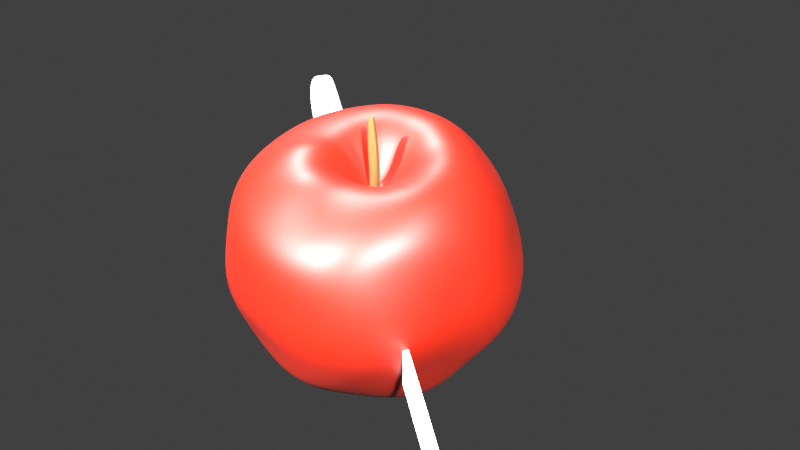 # Source: apple-scene.blend  (saved by Blender 2.81.16; exported with 4.5.12 LTS)
import bpy
from mathutils import Matrix  # noqa: F401  (used for matrix-valued properties, if any)

bpy.ops.wm.read_factory_settings(use_empty=True)
scene = bpy.context.scene
scene.name = 'Scene'

# ---- collections
col_collection = bpy.data.collections.new('Collection'); scene.collection.children.link(col_collection)

# ---- materials (node trees are filled in below, after node groups)
mat_apple_stock = bpy.data.materials.new('Apple-stock')
mat_stem_stock = bpy.data.materials.new('Stem-stock')

# ---- material node trees
mat_apple_stock.use_nodes = True; mat_apple_stock.node_tree.nodes.clear()
_N = mat_apple_stock.node_tree.nodes; _L = mat_apple_stock.node_tree.links
n0 = _N.new('ShaderNodeOutputMaterial'); n0.name = 'Material Output'; n0.location = (300, 300)
n1 = _N.new('ShaderNodeBsdfPrincipled'); n1.name = 'Principled BSDF'; n1.location = (10, 300)
n1.distribution = 'GGX'
n1.subsurface_method = 'BURLEY'
n1.inputs[0].default_value = (0.3032, 0.007625, 0.0001132, 1.0)
n1.inputs[3].default_value = 1.45
n1.inputs[13].default_value = 0.7222
n1.inputs[27].default_value = (0.0, 0.0, 0.0, 1.0)
n1.inputs[28].default_value = 1.0
_L.new(n1.outputs[0], n0.inputs[0])
n0.is_active_output = True
mat_stem_stock.use_nodes = True; mat_stem_stock.node_tree.nodes.clear()
_N = mat_stem_stock.node_tree.nodes; _L = mat_stem_stock.node_tree.links
n0 = _N.new('ShaderNodeOutputMaterial'); n0.name = 'Material Output'; n0.location = (300, 300)
n1 = _N.new('ShaderNodeBsdfPrincipled'); n1.name = 'Principled BSDF'; n1.location = (10, 300)
n1.distribution = 'GGX'
n1.subsurface_method = 'BURLEY'
n1.inputs[0].default_value = (0.1376, 0.07336, 0.0149, 1.0)
n1.inputs[2].default_value = 0.8131
n1.inputs[3].default_value = 1.45
n1.inputs[27].default_value = (0.0, 0.0, 0.0, 1.0)
n1.inputs[28].default_value = 1.0
_L.new(n1.outputs[0], n0.inputs[0])
n0.is_active_output = True

# ---- world
world_world = bpy.data.worlds.new('World'); scene.world = world_world
world_world.use_nodes = True; world_world.node_tree.nodes.clear()
_N = world_world.node_tree.nodes; _L = world_world.node_tree.links
n0 = _N.new('ShaderNodeOutputWorld'); n0.name = 'World Output'; n0.location = (300, 300)
n1 = _N.new('ShaderNodeBackground'); n1.name = 'Background'; n1.location = (10, 300)
n1.inputs[0].default_value = (0.05088, 0.05088, 0.05088, 1.0)
_L.new(n1.outputs[0], n0.inputs[0])
n0.is_active_output = True
world_world.color = (0.05088, 0.05088, 0.05088)
world_world.use_sun_shadow = False
world_world.sun_shadow_jitter_overblur = 0.0

# ---- cameras
cam_camera = bpy.data.cameras.new('Camera')
cam_camera.clip_end = 100.0
cam_camera.ortho_scale = 7.314

# ---- lights
light_trilamp_back = bpy.data.lights.new('TriLamp-Back', 'AREA')
light_trilamp_back.transmission_factor = 0.0
light_trilamp_back.energy = 785.4
light_trilamp_back.shadow_soft_size = 0.25
light_trilamp_back.shadow_maximum_resolution = 0.006
light_trilamp_back.use_absolute_resolution = True
light_trilamp_fill = bpy.data.lights.new('TriLamp-Fill', 'AREA')
light_trilamp_fill.transmission_factor = 0.0
light_trilamp_fill.energy = 1963.0
light_trilamp_fill.shadow_soft_size = 0.25
light_trilamp_fill.shadow_maximum_resolution = 0.006
light_trilamp_fill.use_absolute_resolution = True
light_trilamp_key = bpy.data.lights.new('TriLamp-Key', 'AREA')
light_trilamp_key.transmission_factor = 0.0
light_trilamp_key.energy = 1963.0
light_trilamp_key.shadow_soft_size = 0.25
light_trilamp_key.shadow_maximum_resolution = 0.006
light_trilamp_key.use_absolute_resolution = True

# ---- meshes
me_sphere_001 = bpy.data.meshes.new('Sphere.001')
me_sphere_001.from_pydata([(2.251e-08, 0.268, 0.2591), (3.321e-08, 0.3217, 0.1946), (2.582e-08, 0.3629, 0.1008), (0.001371, 0.3871, 0.0004481), (3.136e-08, 0.3453, -0.1019), (0.000134, 0.2994, -0.1958), (1.993e-08, 0.2444, -0.2745), (2.337e-08, 0.1663, -0.3045), (4.367e-10, 0.0537, -0.3048), (0.04032, 0.09682, 0.3005), (0.07764, 0.1874, 0.3392), (0.1082, 0.2613, 0.2663), (0.1273, 0.3028, 0.1969), (0.1315, 0.3132, 0.09902), (0.1514, 0.358, -0.0009842), (0.1416, 0.3421, -0.1034), (0.1191, 0.2823, -0.1963), (0.1003, 0.2427, -0.2824), (0.06553, 0.1572, -0.3278), (0.01991, 0.04692, -0.3076), (0.07392, 0.07395, 0.3018), (0.1421, 0.1421, 0.3306), (0.2, 0.2, 0.2663), (0.2323, 0.2306, 0.1966), (0.2654, 0.2606, 0.1002), (0.272, 0.2661, -0.003234), (0.2611, 0.2613, -0.1034), (0.2206, 0.2027, -0.1962), (0.1747, 0.1752, -0.2767), (0.1207, 0.1207, -0.3464), (0.03907, 0.03717, -0.3176), (0.09678, 0.04032, 0.3007), (0.1854, 0.0768, 0.3296), (0.2613, 0.1082, 0.2663), (0.2947, 0.1212, 0.1955), (0.3085, 0.1253, 0.09918), (0.3256, 0.1374, 0.0003466), (0.2873, 0.1243, -0.09882), (0.2577, 0.109, -0.1912), (0.2383, 0.09441, -0.2805), (0.1591, 0.06594, -0.3361), (0.05341, 0.02122, -0.3303), (0.1043, 0.0001181, 0.3029), (0.192, 5.46e-05, 0.3132), (0.2828, 1.162e-07, 0.2663), (0.3179, -0.00242, 0.1952), (0.3652, -0.0007672, 0.1021), (0.3856, 0.0003136, 0.001004), (0.3308, 0.001467, -0.09958), (0.2946, 0.00174, -0.1942), (0.2371, 0.001616, -0.2726), (0.1691, 0.0001196, -0.3316), (0.06407, -6.655e-05, -0.3395), (0.08637, -0.03499, 0.307), (0.1711, -0.06858, 0.3021), (0.2613, -0.1082, 0.2663), (0.32, -0.1326, 0.2), (0.357, -0.1479, 0.1035), (0.3614, -0.1482, 0.0004402), (0.3219, -0.1327, -0.1017), (0.2635, -0.1261, -0.1915), (0.2102, -0.08407, -0.2655), (0.157, -0.06422, -0.3288), (0.06404, -0.02662, -0.3444), (0.06493, -0.06443, 0.3021), (0.1217, -0.1235, 0.2976), (0.188, -0.1876, 0.2576), (0.2449, -0.2449, 0.2), (0.2566, -0.2566, 0.1019), (0.2681, -0.2631, 0.004042), (0.2439, -0.2436, -0.1016), (0.2218, -0.2214, -0.2003), (0.1641, -0.1614, -0.273), (0.117, -0.1163, -0.3204), (0.04174, -0.04248, -0.3151), (0.03784, -0.09264, 0.3091), (0.07412, -0.176, 0.3148), (0.1039, -0.2513, 0.2609), (0.1326, -0.32, 0.2), (0.1368, -0.3358, 0.1016), (0.1394, -0.3424, 0.0006897), (0.1226, -0.2998, -0.1005), (0.1323, -0.2889, -0.194), (0.09068, -0.2183, -0.2722), (0.06226, -0.1522, -0.3259), (0.02464, -0.05775, -0.3068), (-2.141e-08, -0.1044, 0.3025), (-4.395e-08, -0.1865, 0.3103), (-9.686e-08, -0.2828, 0.2663), (-1.043e-07, -0.3464, 0.2), (-1.108e-07, -0.3611, 0.1016), (0.01205, -0.3887, 0.002937), (-1.422e-07, -0.3698, -0.1034), (0.0001339, -0.3058, -0.1961), (-4.882e-08, -0.2437, -0.2465), (-4.103e-08, -0.1707, -0.3197), (-1.187e-08, -0.06974, -0.3106), (-0.03784, -0.09264, 0.3173), (-0.07412, -0.176, 0.32), (-0.1039, -0.2513, 0.2609), (-0.1326, -0.32, 0.2), (-0.1368, -0.3358, 0.1016), (-0.1394, -0.3424, 0.0006897), (-0.1226, -0.2998, -0.1005), (-0.1257, -0.3034, -0.2002), (-0.09068, -0.2183, -0.2722), (-0.06226, -0.1522, -0.3259), (-0.02464, -0.05775, -0.3068), (-0.06493, -0.06443, 0.3021), (-0.1217, -0.1235, 0.2976), (-0.188, -0.1876, 0.2576), (-0.2449, -0.2449, 0.2), (-0.2566, -0.2566, 0.1019), (-0.2701, -0.2701, -0.0002657), (-0.2439, -0.2436, -0.1016), (-0.2215, -0.2214, -0.2003), (-0.1641, -0.1614, -0.273), (-0.117, -0.1163, -0.3204), (-0.04174, -0.04248, -0.3151), (-0.08637, -0.03499, 0.307), (-0.1711, -0.06858, 0.3021), (-0.2613, -0.1082, 0.2663), (-0.32, -0.1326, 0.2), (-0.357, -0.1479, 0.1035), (-0.3614, -0.1482, 0.0004402), (-0.3219, -0.1327, -0.1017), (-0.2815, -0.1261, -0.1845), (-0.2102, -0.08407, -0.2655), (-0.157, -0.06422, -0.3288), (-0.06404, -0.02662, -0.3444), (-0.1043, 0.0001182, 0.3029), (-0.192, 5.469e-05, 0.3132), (-0.2828, 2.801e-07, 0.2663), (-0.3179, -0.00242, 0.1952), (-0.3652, -0.000767, 0.1021), (-0.3856, 0.0003138, 0.001004), (-0.3308, 0.001468, -0.09958), (-0.2943, 0.00174, -0.1942), (-0.2371, 0.001616, -0.2726), (-0.1691, 0.0001197, -0.3316), (-0.06407, -6.652e-05, -0.3395), (-0.09678, 0.04032, 0.3007), (-0.1854, 0.0768, 0.3296), (-0.2613, 0.1082, 0.2663), (-0.2947, 0.1212, 0.1955), (-0.3111, 0.1293, 0.09825), (-0.3256, 0.1374, 0.0003466), (-0.2873, 0.1243, -0.09882), (-0.2575, 0.109, -0.1912), (-0.2424, 0.1009, -0.2824), (-0.1591, 0.06594, -0.3361), (-0.05341, 0.02122, -0.3303), (-0.07392, 0.07395, 0.3018), (-0.1421, 0.1421, 0.3306), (-0.2, 0.2, 0.2663), (-0.2323, 0.2306, 0.1966), (-0.2585, 0.2656, 0.1), (-0.2672, 0.2764, -0.0003352), (-0.2611, 0.2613, -0.1034), (-0.2334, 0.2335, -0.2002), (-0.1747, 0.1752, -0.2767), (-0.1207, 0.1207, -0.3464), (-0.03907, 0.03717, -0.3176), (-0.04032, 0.09682, 0.3005), (-0.07764, 0.1874, 0.3392), (-0.1082, 0.2613, 0.2663), (-0.1273, 0.3028, 0.1969), (-0.1315, 0.3201, 0.0977), (-0.1515, 0.358, -0.0009842), (-0.1416, 0.3421, -0.1034), (-0.1189, 0.2823, -0.1963), (-0.1003, 0.2427, -0.2824), (-0.06553, 0.1572, -0.3278), (-0.01991, 0.04692, -0.3076), (1.058e-08, 0.002835, 0.1756), (5.84e-08, 0.1047, 0.3011), (8.94e-08, 0.2, 0.3266), (0.0, 1.558e-07, -0.2859), (1.376e-08, 0.07937, -0.3188), (0.02874, 0.06945, -0.3234), (0.05408, 0.05282, -0.3383), (0.07234, 0.02885, -0.3444), (0.07795, -0.0005966, -0.3437), (0.07311, -0.03028, -0.3425), (0.05406, -0.05415, -0.3343), (0.02959, -0.0724, -0.3202), (-1.422e-08, -0.07946, -0.3198), (-0.02959, -0.0724, -0.3202), (-0.05406, -0.05415, -0.3343), (-0.07311, -0.03028, -0.3425), (-0.07795, -0.0005965, -0.3437), (-0.07234, 0.02885, -0.3444), (-0.05408, 0.05282, -0.3383), (-0.02874, 0.06945, -0.3234), (1.207e-08, 0.125, -0.3256), (0.04775, 0.1154, -0.3402), (0.08758, 0.08722, -0.3506), (0.1154, 0.04759, -0.3501), (0.1241, -0.0003839, -0.3475), (0.1129, -0.04618, -0.3379), (0.08483, -0.08466, -0.3347), (0.04573, -0.1121, -0.3265), (-2.535e-08, -0.1237, -0.3207), (-0.04573, -0.1121, -0.3265), (-0.08483, -0.08466, -0.3347), (-0.1129, -0.04618, -0.3379), (-0.1241, -0.0003838, -0.3475), (-0.1154, 0.04759, -0.3501), (-0.08758, 0.08722, -0.3506), (-0.04775, 0.1154, -0.3402), (0.004844, 0.01477, 0.189), (-0.03182, 0.01288, 0.3899), (0.007283, 0.01453, 0.189), (-0.03088, 0.01187, 0.3919), (0.009627, 0.01382, 0.189), (-0.03018, 0.01046, 0.3936), (0.01179, 0.01266, 0.189), (-0.02922, 0.009297, 0.3944), (0.01368, 0.01111, 0.189), (-0.02792, 0.00853, 0.3946), (0.01523, 0.009212, 0.189), (-0.02676, 0.007737, 0.3947), (0.01638, 0.007051, 0.189), (-0.02647, 0.006145, 0.395), (0.0171, 0.004706, 0.189), (-0.02696, 0.003962, 0.3946), (0.01734, 0.002268, 0.189), (-0.02789, 0.001732, 0.3937), (0.0171, -0.0001709, 0.189), (-0.02905, -0.000364, 0.3928), (0.01638, -0.002516, 0.189), (-0.03038, -0.002219, 0.3923), (0.01523, -0.004677, 0.189), (-0.03192, -0.003458, 0.392), (0.01368, -0.006571, 0.189), (-0.03363, -0.003986, 0.3915), (0.01179, -0.008126, 0.189), (-0.03539, -0.003948, 0.3903), (0.009627, -0.009281, 0.189), (-0.03693, -0.003939, 0.3889), (0.007283, -0.009992, 0.189), (-0.03824, -0.003806, 0.3877), (0.004844, -0.01023, 0.189), (-0.03939, -0.003223, 0.3863), (0.002405, -0.009992, 0.189), (-0.04033, -0.002211, 0.3844), (5.891e-05, -0.009281, 0.189), (-0.04103, -0.0008098, 0.3825), (-0.002104, -0.008126, 0.189), (-0.04145, 0.000927, 0.381), (-0.004001, -0.006571, 0.189), (-0.04149, 0.002625, 0.3804), (-0.005557, -0.004677, 0.189), (-0.04109, 0.004096, 0.3801), (-0.006712, -0.002516, 0.189), (-0.04038, 0.005621, 0.3796), (-0.007424, -0.0001709, 0.189), (-0.03957, 0.007656, 0.3791), (-0.007664, 0.002268, 0.189), (-0.03873, 0.009834, 0.3792), (-0.007424, 0.004706, 0.189), (-0.03798, 0.01157, 0.3799), (-0.006712, 0.007051, 0.189), (-0.03791, 0.01212, 0.3813), (-0.005557, 0.009212, 0.189), (-0.03795, 0.01211, 0.3831), (-0.004001, 0.01111, 0.189), (-0.0372, 0.0125, 0.3849), (-0.002104, 0.01266, 0.189), (-0.03571, 0.01327, 0.3861), (5.893e-05, 0.01382, 0.189), (-0.03429, 0.01359, 0.3869), (0.002405, 0.01453, 0.189), (-0.03297, 0.01346, 0.3879), (0.009864, 0.01479, 0.2277), (0.009173, 0.01476, 0.2784), (-0.009756, 0.01564, 0.3272), (-0.006814, 0.01535, 0.3273), (0.01161, 0.01452, 0.2784), (0.0123, 0.01455, 0.2277), (-0.003854, 0.01459, 0.3273), (0.01395, 0.0138, 0.2784), (0.01465, 0.01384, 0.2277), (-0.001009, 0.01339, 0.3274), (0.01611, 0.01265, 0.2784), (0.01681, 0.01268, 0.2277), (0.001529, 0.01179, 0.3275), (0.01801, 0.01109, 0.2784), (0.0187, 0.01113, 0.2277), (0.003538, 0.009868, 0.3275), (0.01956, 0.009201, 0.2784), (0.02026, 0.009234, 0.2277), (0.004875, 0.007685, 0.3276), (0.02071, 0.00704, 0.2784), (0.02141, 0.007073, 0.2277), (0.005409, 0.005326, 0.3276), (0.02142, 0.004695, 0.2784), (0.02212, 0.004728, 0.2277), (0.00561, 0.002884, 0.3276), (0.02166, 0.002256, 0.2784), (0.02236, 0.002289, 0.2277), (0.005547, 0.0004469, 0.3276), (0.02142, -0.0001826, 0.2784), (0.02212, -0.0001494, 0.2277), (0.004669, -0.001887, 0.3276), (0.02071, -0.002527, 0.2784), (0.02141, -0.002494, 0.2277), (0.003073, -0.004027, 0.3275), (0.01956, -0.004689, 0.2784), (0.02026, -0.004655, 0.2277), (0.0009208, -0.005894, 0.3275), (0.01801, -0.006583, 0.2784), (0.0187, -0.00655, 0.2277), (-0.001664, -0.007411, 0.3274), (0.01611, -0.008137, 0.2784), (0.01681, -0.008104, 0.2277), (-0.004466, -0.008523, 0.3274), (0.01395, -0.009292, 0.2784), (0.01465, -0.009259, 0.2277), (-0.007321, -0.009187, 0.3273), (0.01161, -0.01, 0.2784), (0.0123, -0.009971, 0.2277), (-0.01012, -0.009374, 0.3272), (0.009173, -0.01024, 0.2784), (0.009864, -0.01021, 0.2277), (-0.0127, -0.00908, 0.3271), (0.006734, -0.01, 0.2784), (0.007425, -0.009971, 0.2277), (-0.01501, -0.008317, 0.3271), (0.004389, -0.009292, 0.2784), (0.00508, -0.009259, 0.2277), (-0.0171, -0.007114, 0.327), (0.002226, -0.008137, 0.2784), (0.002919, -0.008104, 0.2277), (-0.01889, -0.005519, 0.327), (0.0003301, -0.006583, 0.2784), (0.001025, -0.00655, 0.2277), (-0.02031, -0.003594, 0.3269), (-0.001227, -0.004689, 0.2784), (-0.0005294, -0.004655, 0.2277), (-0.02132, -0.001412, 0.3269), (-0.002385, -0.002527, 0.2784), (-0.001685, -0.002494, 0.2277), (-0.02192, 0.0009432, 0.3269), (-0.003098, -0.0001825, 0.2784), (-0.002396, -0.0001494, 0.2277), (-0.02211, 0.003387, 0.3269), (-0.003338, 0.002256, 0.2784), (-0.002636, 0.002289, 0.2277), (-0.0219, 0.005825, 0.3269), (-0.003098, 0.004695, 0.2784), (-0.002396, 0.004728, 0.2277), (-0.02129, 0.008162, 0.3269), (-0.002385, 0.00704, 0.2784), (-0.001685, 0.007073, 0.2277), (-0.02027, 0.01031, 0.3269), (-0.001227, 0.009201, 0.2784), (-0.0005294, 0.009234, 0.2277), (-0.01882, 0.01217, 0.327), (0.0003301, 0.01109, 0.2784), (0.001025, 0.01113, 0.2277), (-0.01702, 0.01369, 0.327), (0.002226, 0.01265, 0.2784), (0.002919, 0.01268, 0.2277), (-0.01492, 0.0148, 0.3271), (0.004389, 0.0138, 0.2784), (0.00508, 0.01384, 0.2277), (-0.01249, 0.01546, 0.3271), (0.006734, 0.01452, 0.2784), (0.007425, 0.01455, 0.2277), (-0.03326, 0.005954, 0.3865)], [(292, 301)], [(4, 3, 14, 15), (1, 0, 11, 12), (194, 7, 18, 195), (175, 174, 9), (5, 4, 15, 16), (2, 1, 12, 13), (177, 8, 19), (176, 175, 9, 10), (6, 5, 16, 17), (3, 2, 13, 14), (0, 176, 10, 11), (7, 6, 17, 18), (13, 12, 23, 24), (177, 19, 30), (10, 9, 20, 21), (17, 16, 27, 28), (14, 13, 24, 25), (11, 10, 21, 22), (18, 17, 28, 29), (15, 14, 25, 26), (12, 11, 22, 23), (195, 18, 29, 196), (9, 174, 20), (16, 15, 26, 27), (23, 22, 33, 34), (196, 29, 40, 197), (20, 174, 31), (27, 26, 37, 38), (24, 23, 34, 35), (177, 30, 41), (21, 20, 31, 32), (28, 27, 38, 39), (25, 24, 35, 36), (22, 21, 32, 33), (29, 28, 39, 40), (26, 25, 36, 37), (36, 35, 46, 47), (33, 32, 43, 44), (40, 39, 50, 51), (37, 36, 47, 48), (34, 33, 44, 45), (197, 40, 51, 198), (31, 174, 42), (38, 37, 48, 49), (35, 34, 45, 46), (177, 41, 52), (32, 31, 42, 43), (39, 38, 49, 50), (46, 45, 56, 57), (177, 52, 63), (43, 42, 53, 54), (50, 49, 60, 61), (47, 46, 57, 58), (44, 43, 54, 55), (51, 50, 61, 62), (48, 47, 58, 59), (45, 44, 55, 56), (198, 51, 62, 199), (42, 174, 53), (49, 48, 59, 60), (59, 58, 69, 70), (56, 55, 66, 67), (199, 62, 73, 200), (53, 174, 64), (60, 59, 70, 71), (57, 56, 67, 68), (177, 63, 74), (54, 53, 64, 65), (61, 60, 71, 72), (58, 57, 68, 69), (55, 54, 65, 66), (62, 61, 72, 73), (69, 68, 79, 80), (66, 65, 76, 77), (73, 72, 83, 84), (70, 69, 80, 81), (67, 66, 77, 78), (200, 73, 84, 201), (64, 174, 75), (71, 70, 81, 82), (68, 67, 78, 79), (177, 74, 85), (65, 64, 75, 76), (72, 71, 82, 83), (82, 81, 92, 93), (79, 78, 89, 90), (177, 85, 96), (76, 75, 86, 87), (83, 82, 93, 94), (80, 79, 90, 91), (77, 76, 87, 88), (84, 83, 94, 95), (81, 80, 91, 92), (78, 77, 88, 89), (201, 84, 95, 202), (75, 174, 86), (92, 91, 102, 103), (89, 88, 99, 100), (202, 95, 106, 203), (86, 174, 97), (93, 92, 103, 104), (90, 89, 100, 101), (177, 96, 107), (87, 86, 97, 98), (94, 93, 104, 105), (91, 90, 101, 102), (88, 87, 98, 99), (95, 94, 105, 106), (105, 104, 115, 116), (102, 101, 112, 113), (99, 98, 109, 110), (106, 105, 116, 117), (103, 102, 113, 114), (100, 99, 110, 111), (203, 106, 117, 204), (97, 174, 108), (104, 103, 114, 115), (101, 100, 111, 112), (177, 107, 118), (98, 97, 108, 109), (108, 174, 119), (115, 114, 125, 126), (112, 111, 122, 123), (177, 118, 129), (109, 108, 119, 120), (116, 115, 126, 127), (113, 112, 123, 124), (110, 109, 120, 121), (117, 116, 127, 128), (114, 113, 124, 125), (111, 110, 121, 122), (204, 117, 128, 205), (128, 127, 138, 139), (125, 124, 135, 136), (122, 121, 132, 133), (205, 128, 139, 206), (119, 174, 130), (126, 125, 136, 137), (123, 122, 133, 134), (177, 129, 140), (120, 119, 130, 131), (127, 126, 137, 138), (124, 123, 134, 135), (121, 120, 131, 132), (131, 130, 141, 142), (138, 137, 148, 149), (135, 134, 145, 146), (132, 131, 142, 143), (139, 138, 149, 150), (136, 135, 146, 147), (133, 132, 143, 144), (206, 139, 150, 207), (130, 174, 141), (137, 136, 147, 148), (134, 133, 144, 145), (177, 140, 151), (207, 150, 161, 208), (141, 174, 152), (148, 147, 158, 159), (145, 144, 155, 156), (177, 151, 162), (142, 141, 152, 153), (149, 148, 159, 160), (146, 145, 156, 157), (143, 142, 153, 154), (150, 149, 160, 161), (147, 146, 157, 158), (144, 143, 154, 155), (154, 153, 164, 165), (161, 160, 171, 172), (158, 157, 168, 169), (155, 154, 165, 166), (208, 161, 172, 209), (152, 174, 163), (159, 158, 169, 170), (156, 155, 166, 167), (177, 162, 173), (153, 152, 163, 164), (160, 159, 170, 171), (157, 156, 167, 168), (177, 173, 8), (164, 163, 175, 176), (171, 170, 5, 6), (168, 167, 2, 3), (165, 164, 176, 0), (172, 171, 6, 7), (169, 168, 3, 4), (166, 165, 0, 1), (209, 172, 7, 194), (163, 174, 175), (170, 169, 4, 5), (167, 166, 1, 2), (173, 193, 178, 8), (162, 192, 193, 173), (151, 191, 192, 162), (140, 190, 191, 151), (129, 189, 190, 140), (118, 188, 189, 129), (107, 187, 188, 118), (96, 186, 187, 107), (85, 185, 186, 96), (74, 184, 185, 85), (63, 183, 184, 74), (52, 182, 183, 63), (41, 181, 182, 52), (30, 180, 181, 41), (19, 179, 180, 30), (8, 178, 179, 19), (193, 209, 194, 178), (192, 208, 209, 193), (191, 207, 208, 192), (190, 206, 207, 191), (189, 205, 206, 190), (188, 204, 205, 189), (187, 203, 204, 188), (186, 202, 203, 187), (185, 201, 202, 186), (184, 200, 201, 185), (183, 199, 200, 184), (182, 198, 199, 183), (181, 197, 198, 182), (180, 196, 197, 181), (179, 195, 196, 180), (178, 194, 195, 179), (276, 211, 213, 277), (277, 213, 215, 280), (280, 215, 217, 283), (283, 217, 219, 286), (286, 219, 221, 289), (289, 221, 223, 292), (292, 223, 225, 295), (295, 225, 227, 298), (298, 227, 229, 301), (301, 229, 231, 304), (304, 231, 233, 307), (307, 233, 235, 310), (310, 235, 237, 313), (313, 237, 239, 316), (316, 239, 241, 319), (319, 241, 243, 322), (322, 243, 245, 325), (325, 245, 247, 328), (328, 247, 249, 331), (331, 249, 251, 334), (334, 251, 253, 337), (337, 253, 255, 340), (340, 255, 257, 343), (343, 257, 259, 346), (346, 259, 261, 349), (349, 261, 263, 352), (352, 263, 265, 355), (355, 265, 267, 358), (358, 267, 269, 361), (361, 269, 271, 364), (364, 271, 273, 367), (367, 273, 211, 276), (210, 212, 214, 216, 218, 220, 222, 224, 226, 228, 230, 232, 234, 236, 238, 240, 242, 244, 246, 248, 250, 252, 254, 256, 258, 260, 262, 264, 266, 268, 270, 272), (272, 369, 274, 210), (369, 368, 275, 274), (368, 367, 276, 275), (270, 366, 369, 272), (366, 365, 368, 369), (365, 364, 367, 368), (268, 363, 366, 270), (363, 362, 365, 366), (362, 361, 364, 365), (266, 360, 363, 268), (360, 359, 362, 363), (359, 358, 361, 362), (264, 357, 360, 266), (357, 356, 359, 360), (356, 355, 358, 359), (262, 354, 357, 264), (354, 353, 356, 357), (353, 352, 355, 356), (260, 351, 354, 262), (351, 350, 353, 354), (350, 349, 352, 353), (258, 348, 351, 260), (348, 347, 350, 351), (347, 346, 349, 350), (256, 345, 348, 258), (345, 344, 347, 348), (344, 343, 346, 347), (254, 342, 345, 256), (342, 341, 344, 345), (341, 340, 343, 344), (252, 339, 342, 254), (339, 338, 341, 342), (338, 337, 340, 341), (250, 336, 339, 252), (336, 335, 338, 339), (335, 334, 337, 338), (248, 333, 336, 250), (333, 332, 335, 336), (332, 331, 334, 335), (246, 330, 333, 248), (330, 329, 332, 333), (329, 328, 331, 332), (244, 327, 330, 246), (327, 326, 329, 330), (326, 325, 328, 329), (242, 324, 327, 244), (324, 323, 326, 327), (323, 322, 325, 326), (240, 321, 324, 242), (321, 320, 323, 324), (320, 319, 322, 323), (238, 318, 321, 240), (318, 317, 320, 321), (317, 316, 319, 320), (236, 315, 318, 238), (315, 314, 317, 318), (314, 313, 316, 317), (234, 312, 315, 236), (312, 311, 314, 315), (311, 310, 313, 314), (232, 309, 312, 234), (309, 308, 311, 312), (308, 307, 310, 311), (230, 306, 309, 232), (306, 305, 308, 309), (305, 304, 307, 308), (228, 303, 306, 230), (303, 302, 305, 306), (302, 301, 304, 305), (226, 300, 303, 228), (300, 299, 302, 303), (299, 298, 301, 302), (224, 297, 300, 226), (297, 296, 299, 300), (296, 295, 298, 299), (222, 294, 297, 224), (294, 293, 296, 297), (293, 292, 295, 296), (220, 291, 294, 222), (291, 290, 293, 294), (290, 289, 292, 293), (218, 288, 291, 220), (288, 287, 290, 291), (287, 286, 289, 290), (216, 285, 288, 218), (285, 284, 287, 288), (284, 283, 286, 287), (214, 282, 285, 216), (282, 281, 284, 285), (281, 280, 283, 284), (212, 279, 282, 214), (279, 278, 281, 282), (278, 277, 280, 281), (210, 274, 279, 212), (274, 275, 278, 279), (275, 276, 277, 278), (213, 211, 370), (211, 273, 370), (273, 271, 370), (271, 269, 370), (269, 267, 370), (267, 265, 370), (265, 263, 370), (263, 261, 370), (261, 259, 370), (259, 257, 370), (257, 255, 370), (255, 253, 370), (253, 251, 370), (251, 249, 370), (249, 247, 370), (247, 245, 370), (245, 243, 370), (243, 241, 370), (241, 239, 370), (239, 237, 370), (237, 235, 370), (235, 233, 370), (233, 231, 370), (231, 229, 370), (229, 227, 370), (227, 225, 370), (225, 223, 370), (223, 221, 370), (221, 219, 370), (219, 217, 370), (217, 215, 370), (215, 213, 370)])
me_sphere_001.polygons.foreach_set('use_smooth', [True] * 385)
me_sphere_001.polygons.foreach_set('material_index', [0, 0, 0, 0, 0, 0, 0, 0, 0, 0, 0, 0, 0, 0, 0, 0, 0, 0, 0, 0, 0, 0, 0, 0, 0, 0, 0, 0, 0, 0, 0, 0, 0, 0, 0, 0, 0, 0, 0, 0, 0, 0, 0, 0, 0, 0, 0, 0, 0, 0, 0, 0, 0, 0, 0, 0, 0, 0, 0, 0, 0, 0, 0, 0, 0, 0, 0, 0, 0, 0, 0, 0, 0, 0, 0, 0, 0, 0, 0, 0, 0, 0, 0, 0, 0, 0, 0, 0, 0, 0, 0, 0, 0, 0, 0, 0, 0, 0, 0, 0, 0, 0, 0, 0, 0, 0, 0, 0, 0, 0, 0, 0, 0, 0, 0, 0, 0, 0, 0, 0, 0, 0, 0, 0, 0, 0, 0, 0, 0, 0, 0, 0, 0, 0, 0, 0, 0, 0, 0, 0, 0, 0, 0, 0, 0, 0, 0, 0, 0, 0, 0, 0, 0, 0, 0, 0, 0, 0, 0, 0, 0, 0, 0, 0, 0, 0, 0, 0, 0, 0, 0, 0, 0, 0, 0, 0, 0, 0, 0, 0, 0, 0, 0, 0, 0, 0, 0, 0, 0, 0, 0, 0, 0, 0, 0, 0, 0, 0, 0, 0, 0, 0, 0, 0, 0, 0, 0, 0, 0, 0, 0, 0, 0, 0, 0, 0, 0, 0, 0, 0, 0, 0, 0, 0, 1, 1, 1, 1, 1, 1, 1, 1, 1, 1, 1, 1, 1, 1, 1, 1, 1, 1, 1, 1, 1, 1, 1, 1, 1, 1, 1, 1, 1, 1, 1, 1, 1, 1, 1, 1, 1, 1, 1, 1, 1, 1, 1, 1, 1, 1, 1, 1, 1, 1, 1, 1, 1, 1, 1, 1, 1, 1, 1, 1, 1, 1, 1, 1, 1, 1, 1, 1, 1, 1, 1, 1, 1, 1, 1, 1, 1, 1, 1, 1, 1, 1, 1, 1, 1, 1, 1, 1, 1, 1, 1, 1, 1, 1, 1, 1, 1, 1, 1, 1, 1, 1, 1, 1, 1, 1, 1, 1, 1, 1, 1, 1, 1, 1, 1, 1, 1, 1, 1, 1, 1, 1, 1, 1, 1, 1, 1, 1, 1, 1, 1, 1, 1, 1, 1, 1, 1, 1, 1, 1, 1, 1, 1, 1, 1, 1, 1, 1, 1, 1, 1, 1, 1, 1, 1, 1, 1, 1, 1, 1, 1])
_uv = me_sphere_001.uv_layers.new(name='UVMap')
_uv.uv.foreach_set('vector', [0.75, 0.4167, 0.75, 0.5, 0.6875, 0.5, 0.6875, 0.4167, 0.75, 0.6667, 0.75, 0.75, 0.6875, 0.75, 0.6875, 0.6667, 0.75, 0.1207, 0.75, 0.1667, 0.6875, 0.1667, 0.6875, 0.1207, 0.75, 0.9167, 0.7188, 1.0, 0.6875, 0.9167, 0.75, 0.3333, 0.75, 0.4167, 0.6875, 0.4167, 0.6875, 0.3333, 0.75, 0.5833, 0.75, 0.6667, 0.6875, 0.6667, 0.6875, 0.5833, 0.7188, 0.0, 0.75, 0.08333, 0.6875, 0.08333, 0.75, 0.8333, 0.75, 0.9167, 0.6875, 0.9167, 0.6875, 0.8333, 0.75, 0.25, 0.75, 0.3333, 0.6875, 0.3333, 0.6875, 0.25, 0.75, 0.5, 0.75, 0.5833, 0.6875, 0.5833, 0.6875, 0.5, 0.75, 0.75, 0.75, 0.8333, 0.6875, 0.8333, 0.6875, 0.75, 0.75, 0.1667, 0.75, 0.25, 0.6875, 0.25, 0.6875, 0.1667, 0.6875, 0.5833, 0.6875, 0.6667, 0.625, 0.6667, 0.625, 0.5833, 0.6563, 0.0, 0.6875, 0.08333, 0.625, 0.08333, 0.6875, 0.8333, 0.6875, 0.9167, 0.625, 0.9167, 0.625, 0.8333, 0.6875, 0.25, 0.6875, 0.3333, 0.625, 0.3333, 0.625, 0.25, 0.6875, 0.5, 0.6875, 0.5833, 0.625, 0.5833, 0.625, 0.5, 0.6875, 0.75, 0.6875, 0.8333, 0.625, 0.8333, 0.625, 0.75, 0.6875, 0.1667, 0.6875, 0.25, 0.625, 0.25, 0.625, 0.1667, 0.6875, 0.4167, 0.6875, 0.5, 0.625, 0.5, 0.625, 0.4167, 0.6875, 0.6667, 0.6875, 0.75, 0.625, 0.75, 0.625, 0.6667, 0.6875, 0.1207, 0.6875, 0.1667, 0.625, 0.1667, 0.625, 0.1207, 0.6875, 0.9167, 0.6563, 1.0, 0.625, 0.9167, 0.6875, 0.3333, 0.6875, 0.4167, 0.625, 0.4167, 0.625, 0.3333, 0.625, 0.6667, 0.625, 0.75, 0.5625, 0.75, 0.5625, 0.6667, 0.625, 0.1207, 0.625, 0.1667, 0.5625, 0.1667, 0.5625, 0.1207, 0.625, 0.9167, 0.5938, 1.0, 0.5625, 0.9167, 0.625, 0.3333, 0.625, 0.4167, 0.5625, 0.4167, 0.5625, 0.3333, 0.625, 0.5833, 0.625, 0.6667, 0.5625, 0.6667, 0.5625, 0.5833, 0.5938, 0.0, 0.625, 0.08333, 0.5625, 0.08333, 0.625, 0.8333, 0.625, 0.9167, 0.5625, 0.9167, 0.5625, 0.8333, 0.625, 0.25, 0.625, 0.3333, 0.5625, 0.3333, 0.5625, 0.25, 0.625, 0.5, 0.625, 0.5833, 0.5625, 0.5833, 0.5625, 0.5, 0.625, 0.75, 0.625, 0.8333, 0.5625, 0.8333, 0.5625, 0.75, 0.625, 0.1667, 0.625, 0.25, 0.5625, 0.25, 0.5625, 0.1667, 0.625, 0.4167, 0.625, 0.5, 0.5625, 0.5, 0.5625, 0.4167, 0.5625, 0.5, 0.5625, 0.5833, 0.5, 0.5833, 0.5, 0.5, 0.5625, 0.75, 0.5625, 0.8333, 0.5, 0.8333, 0.5, 0.75, 0.5625, 0.1667, 0.5625, 0.25, 0.5, 0.25, 0.5, 0.1667, 0.5625, 0.4167, 0.5625, 0.5, 0.5, 0.5, 0.5, 0.4167, 0.5625, 0.6667, 0.5625, 0.75, 0.5, 0.75, 0.5, 0.6667, 0.5625, 0.1207, 0.5625, 0.1667, 0.5, 0.1667, 0.5, 0.1207, 0.5625, 0.9167, 0.5313, 1.0, 0.5, 0.9167, 0.5625, 0.3333, 0.5625, 0.4167, 0.5, 0.4167, 0.5, 0.3333, 0.5625, 0.5833, 0.5625, 0.6667, 0.5, 0.6667, 0.5, 0.5833, 0.5313, 0.0, 0.5625, 0.08333, 0.5, 0.08333, 0.5625, 0.8333, 0.5625, 0.9167, 0.5, 0.9167, 0.5, 0.8333, 0.5625, 0.25, 0.5625, 0.3333, 0.5, 0.3333, 0.5, 0.25, 0.5, 0.5833, 0.5, 0.6667, 0.4375, 0.6667, 0.4375, 0.5833, 0.4688, 0.0, 0.5, 0.08333, 0.4375, 0.08333, 0.5, 0.8333, 0.5, 0.9167, 0.4375, 0.9167, 0.4375, 0.8333, 0.5, 0.25, 0.5, 0.3333, 0.4375, 0.3333, 0.4375, 0.25, 0.5, 0.5, 0.5, 0.5833, 0.4375, 0.5833, 0.4375, 0.5, 0.5, 0.75, 0.5, 0.8333, 0.4375, 0.8333, 0.4375, 0.75, 0.5, 0.1667, 0.5, 0.25, 0.4375, 0.25, 0.4375, 0.1667, 0.5, 0.4167, 0.5, 0.5, 0.4375, 0.5, 0.4375, 0.4167, 0.5, 0.6667, 0.5, 0.75, 0.4375, 0.75, 0.4375, 0.6667, 0.5, 0.1207, 0.5, 0.1667, 0.4375, 0.1667, 0.4375, 0.1207, 0.5, 0.9167, 0.4688, 1.0, 0.4375, 0.9167, 0.5, 0.3333, 0.5, 0.4167, 0.4375, 0.4167, 0.4375, 0.3333, 0.4375, 0.4167, 0.4375, 0.5, 0.375, 0.5, 0.375, 0.4167, 0.4375, 0.6667, 0.4375, 0.75, 0.375, 0.75, 0.375, 0.6667, 0.4375, 0.1207, 0.4375, 0.1667, 0.375, 0.1667, 0.375, 0.1207, 0.4375, 0.9167, 0.4063, 1.0, 0.375, 0.9167, 0.4375, 0.3333, 0.4375, 0.4167, 0.375, 0.4167, 0.375, 0.3333, 0.4375, 0.5833, 0.4375, 0.6667, 0.375, 0.6667, 0.375, 0.5833, 0.4063, 0.0, 0.4375, 0.08333, 0.375, 0.08333, 0.4375, 0.8333, 0.4375, 0.9167, 0.375, 0.9167, 0.375, 0.8333, 0.4375, 0.25, 0.4375, 0.3333, 0.375, 0.3333, 0.375, 0.25, 0.4375, 0.5, 0.4375, 0.5833, 0.375, 0.5833, 0.375, 0.5, 0.4375, 0.75, 0.4375, 0.8333, 0.375, 0.8333, 0.375, 0.75, 0.4375, 0.1667, 0.4375, 0.25, 0.375, 0.25, 0.375, 0.1667, 0.375, 0.5, 0.375, 0.5833, 0.3125, 0.5833, 0.3125, 0.5, 0.375, 0.75, 0.375, 0.8333, 0.3125, 0.8333, 0.3125, 0.75, 0.375, 0.1667, 0.375, 0.25, 0.3125, 0.25, 0.3125, 0.1667, 0.375, 0.4167, 0.375, 0.5, 0.3125, 0.5, 0.3125, 0.4167, 0.375, 0.6667, 0.375, 0.75, 0.3125, 0.75, 0.3125, 0.6667, 0.375, 0.1207, 0.375, 0.1667, 0.3125, 0.1667, 0.3125, 0.1207, 0.375, 0.9167, 0.3438, 1.0, 0.3125, 0.9167, 0.375, 0.3333, 0.375, 0.4167, 0.3125, 0.4167, 0.3125, 0.3333, 0.375, 0.5833, 0.375, 0.6667, 0.3125, 0.6667, 0.3125, 0.5833, 0.3438, 0.0, 0.375, 0.08333, 0.3125, 0.08333, 0.375, 0.8333, 0.375, 0.9167, 0.3125, 0.9167, 0.3125, 0.8333, 0.375, 0.25, 0.375, 0.3333, 0.3125, 0.3333, 0.3125, 0.25, 0.3125, 0.3333, 0.3125, 0.4167, 0.25, 0.4167, 0.25, 0.3333, 0.3125, 0.5833, 0.3125, 0.6667, 0.25, 0.6667, 0.25, 0.5833, 0.2813, 0.0, 0.3125, 0.08333, 0.25, 0.08333, 0.3125, 0.8333, 0.3125, 0.9167, 0.25, 0.9167, 0.25, 0.8333, 0.3125, 0.25, 0.3125, 0.3333, 0.25, 0.3333, 0.25, 0.25, 0.3125, 0.5, 0.3125, 0.5833, 0.25, 0.5833, 0.25, 0.5, 0.3125, 0.75, 0.3125, 0.8333, 0.25, 0.8333, 0.25, 0.75, 0.3125, 0.1667, 0.3125, 0.25, 0.25, 0.25, 0.25, 0.1667, 0.3125, 0.4167, 0.3125, 0.5, 0.25, 0.5, 0.25, 0.4167, 0.3125, 0.6667, 0.3125, 0.75, 0.25, 0.75, 0.25, 0.6667, 0.3125, 0.1207, 0.3125, 0.1667, 0.25, 0.1667, 0.25, 0.1207, 0.3125, 0.9167, 0.2813, 1.0, 0.25, 0.9167, 0.25, 0.4167, 0.25, 0.5, 0.1875, 0.5, 0.1875, 0.4167, 0.25, 0.6667, 0.25, 0.75, 0.1875, 0.75, 0.1875, 0.6667, 0.25, 0.1207, 0.25, 0.1667, 0.1875, 0.1667, 0.1875, 0.1207, 0.25, 0.9167, 0.2187, 1.0, 0.1875, 0.9167, 0.25, 0.3333, 0.25, 0.4167, 0.1875, 0.4167, 0.1875, 0.3333, 0.25, 0.5833, 0.25, 0.6667, 0.1875, 0.6667, 0.1875, 0.5833, 0.2187, 0.0, 0.25, 0.08333, 0.1875, 0.08333, 0.25, 0.8333, 0.25, 0.9167, 0.1875, 0.9167, 0.1875, 0.8333, 0.25, 0.25, 0.25, 0.3333, 0.1875, 0.3333, 0.1875, 0.25, 0.25, 0.5, 0.25, 0.5833, 0.1875, 0.5833, 0.1875, 0.5, 0.25, 0.75, 0.25, 0.8333, 0.1875, 0.8333, 0.1875, 0.75, 0.25, 0.1667, 0.25, 0.25, 0.1875, 0.25, 0.1875, 0.1667, 0.1875, 0.25, 0.1875, 0.3333, 0.125, 0.3333, 0.125, 0.25, 0.1875, 0.5, 0.1875, 0.5833, 0.125, 0.5833, 0.125, 0.5, 0.1875, 0.75, 0.1875, 0.8333, 0.125, 0.8333, 0.125, 0.75, 0.1875, 0.1667, 0.1875, 0.25, 0.125, 0.25, 0.125, 0.1667, 0.1875, 0.4167, 0.1875, 0.5, 0.125, 0.5, 0.125, 0.4167, 0.1875, 0.6667, 0.1875, 0.75, 0.125, 0.75, 0.125, 0.6667, 0.1875, 0.1207, 0.1875, 0.1667, 0.125, 0.1667, 0.125, 0.1207, 0.1875, 0.9167, 0.1562, 1.0, 0.125, 0.9167, 0.1875, 0.3333, 0.1875, 0.4167, 0.125, 0.4167, 0.125, 0.3333, 0.1875, 0.5833, 0.1875, 0.6667, 0.125, 0.6667, 0.125, 0.5833, 0.1562, 0.0, 0.1875, 0.08333, 0.125, 0.08333, 0.1875, 0.8333, 0.1875, 0.9167, 0.125, 0.9167, 0.125, 0.8333, 0.125, 0.9167, 0.09375, 1.0, 0.0625, 0.9167, 0.125, 0.3333, 0.125, 0.4167, 0.0625, 0.4167, 0.0625, 0.3333, 0.125, 0.5833, 0.125, 0.6667, 0.0625, 0.6667, 0.0625, 0.5833, 0.09375, 0.0, 0.125, 0.08333, 0.0625, 0.08333, 0.125, 0.8333, 0.125, 0.9167, 0.0625, 0.9167, 0.0625, 0.8333, 0.125, 0.25, 0.125, 0.3333, 0.0625, 0.3333, 0.0625, 0.25, 0.125, 0.5, 0.125, 0.5833, 0.0625, 0.5833, 0.0625, 0.5, 0.125, 0.75, 0.125, 0.8333, 0.0625, 0.8333, 0.0625, 0.75, 0.125, 0.1667, 0.125, 0.25, 0.0625, 0.25, 0.0625, 0.1667, 0.125, 0.4167, 0.125, 0.5, 0.0625, 0.5, 0.0625, 0.4167, 0.125, 0.6667, 0.125, 0.75, 0.0625, 0.75, 0.0625, 0.6667, 0.125, 0.1207, 0.125, 0.1667, 0.0625, 0.1667, 0.0625, 0.1207, 0.0625, 0.1667, 0.0625, 0.25, 0.0, 0.25, 0.0, 0.1667, 0.0625, 0.4167, 0.0625, 0.5, 0.0, 0.5, 0.0, 0.4167, 0.0625, 0.6667, 0.0625, 0.75, 0.0, 0.75, 0.0, 0.6667, 0.0625, 0.1207, 0.0625, 0.1667, 0.0, 0.1667, 0.0, 0.1207, 0.0625, 0.9167, 0.03125, 1.0, 0.0, 0.9167, 0.0625, 0.3333, 0.0625, 0.4167, 0.0, 0.4167, 0.0, 0.3333, 0.0625, 0.5833, 0.0625, 0.6667, 0.0, 0.6667, 0.0, 0.5833, 0.03125, 0.0, 0.0625, 0.08333, 0.0, 0.08333, 0.0625, 0.8333, 0.0625, 0.9167, 0.0, 0.9167, 0.0, 0.8333, 0.0625, 0.25, 0.0625, 0.3333, 0.0, 0.3333, 0.0, 0.25, 0.0625, 0.5, 0.0625, 0.5833, 0.0, 0.5833, 0.0, 0.5, 0.0625, 0.75, 0.0625, 0.8333, 0.0, 0.8333, 0.0, 0.75, 1.0, 0.8333, 1.0, 0.9167, 0.9375, 0.9167, 0.9375, 0.8333, 1.0, 0.25, 1.0, 0.3333, 0.9375, 0.3333, 0.9375, 0.25, 1.0, 0.5, 1.0, 0.5833, 0.9375, 0.5833, 0.9375, 0.5, 1.0, 0.75, 1.0, 0.8333, 0.9375, 0.8333, 0.9375, 0.75, 1.0, 0.1667, 1.0, 0.25, 0.9375, 0.25, 0.9375, 0.1667, 1.0, 0.4167, 1.0, 0.5, 0.9375, 0.5, 0.9375, 0.4167, 1.0, 0.6667, 1.0, 0.75, 0.9375, 0.75, 0.9375, 0.6667, 1.0, 0.1207, 1.0, 0.1667, 0.9375, 0.1667, 0.9375, 0.1207, 1.0, 0.9167, 0.9687, 1.0, 0.9375, 0.9167, 1.0, 0.3333, 1.0, 0.4167, 0.9375, 0.4167, 0.9375, 0.3333, 1.0, 0.5833, 1.0, 0.6667, 0.9375, 0.6667, 0.9375, 0.5833, 0.9687, 0.0, 1.0, 0.08333, 0.9375, 0.08333, 0.9375, 0.1207, 0.9375, 0.1667, 0.875, 0.1667, 0.875, 0.1207, 0.9375, 0.9167, 0.9062, 1.0, 0.875, 0.9167, 0.9375, 0.3333, 0.9375, 0.4167, 0.875, 0.4167, 0.875, 0.3333, 0.9375, 0.5833, 0.9375, 0.6667, 0.875, 0.6667, 0.875, 0.5833, 0.9062, 0.0, 0.9375, 0.08333, 0.875, 0.08333, 0.9375, 0.8333, 0.9375, 0.9167, 0.875, 0.9167, 0.875, 0.8333, 0.9375, 0.25, 0.9375, 0.3333, 0.875, 0.3333, 0.875, 0.25, 0.9375, 0.5, 0.9375, 0.5833, 0.875, 0.5833, 0.875, 0.5, 0.9375, 0.75, 0.9375, 0.8333, 0.875, 0.8333, 0.875, 0.75, 0.9375, 0.1667, 0.9375, 0.25, 0.875, 0.25, 0.875, 0.1667, 0.9375, 0.4167, 0.9375, 0.5, 0.875, 0.5, 0.875, 0.4167, 0.9375, 0.6667, 0.9375, 0.75, 0.875, 0.75, 0.875, 0.6667, 0.875, 0.75, 0.875, 0.8333, 0.8125, 0.8333, 0.8125, 0.75, 0.875, 0.1667, 0.875, 0.25, 0.8125, 0.25, 0.8125, 0.1667, 0.875, 0.4167, 0.875, 0.5, 0.8125, 0.5, 0.8125, 0.4167, 0.875, 0.6667, 0.875, 0.75, 0.8125, 0.75, 0.8125, 0.6667, 0.875, 0.1207, 0.875, 0.1667, 0.8125, 0.1667, 0.8125, 0.1207, 0.875, 0.9167, 0.8437, 1.0, 0.8125, 0.9167, 0.875, 0.3333, 0.875, 0.4167, 0.8125, 0.4167, 0.8125, 0.3333, 0.875, 0.5833, 0.875, 0.6667, 0.8125, 0.6667, 0.8125, 0.5833, 0.8437, 0.0, 0.875, 0.08333, 0.8125, 0.08333, 0.875, 0.8333, 0.875, 0.9167, 0.8125, 0.9167, 0.8125, 0.8333, 0.875, 0.25, 0.875, 0.3333, 0.8125, 0.3333, 0.8125, 0.25, 0.875, 0.5, 0.875, 0.5833, 0.8125, 0.5833, 0.8125, 0.5, 0.7812, 0.0, 0.8125, 0.08333, 0.75, 0.08333, 0.8125, 0.8333, 0.8125, 0.9167, 0.75, 0.9167, 0.75, 0.8333, 0.8125, 0.25, 0.8125, 0.3333, 0.75, 0.3333, 0.75, 0.25, 0.8125, 0.5, 0.8125, 0.5833, 0.75, 0.5833, 0.75, 0.5, 0.8125, 0.75, 0.8125, 0.8333, 0.75, 0.8333, 0.75, 0.75, 0.8125, 0.1667, 0.8125, 0.25, 0.75, 0.25, 0.75, 0.1667, 0.8125, 0.4167, 0.8125, 0.5, 0.75, 0.5, 0.75, 0.4167, 0.8125, 0.6667, 0.8125, 0.75, 0.75, 0.75, 0.75, 0.6667, 0.8125, 0.1207, 0.8125, 0.1667, 0.75, 0.1667, 0.75, 0.1207, 0.8125, 0.9167, 0.7812, 1.0, 0.75, 0.9167, 0.8125, 0.3333, 0.8125, 0.4167, 0.75, 0.4167, 0.75, 0.3333, 0.8125, 0.5833, 0.8125, 0.6667, 0.75, 0.6667, 0.75, 0.5833, 0.8125, 0.08333, 0.8125, 0.09217, 0.75, 0.09217, 0.75, 0.08333, 0.875, 0.08333, 0.875, 0.09217, 0.8125, 0.09217, 0.8125, 0.08333, 0.9375, 0.08333, 0.9375, 0.09217, 0.875, 0.09217, 0.875, 0.08333, 1.0, 0.08333, 1.0, 0.09217, 0.9375, 0.09217, 0.9375, 0.08333, 0.0625, 0.08333, 0.0625, 0.09217, 0.0, 0.09217, 0.0, 0.08333, 0.125, 0.08333, 0.125, 0.09217, 0.0625, 0.09217, 0.0625, 0.08333, 0.1875, 0.08333, 0.1875, 0.09217, 0.125, 0.09217, 0.125, 0.08333, 0.25, 0.08333, 0.25, 0.09217, 0.1875, 0.09217, 0.1875, 0.08333, 0.3125, 0.08333, 0.3125, 0.09217, 0.25, 0.09217, 0.25, 0.08333, 0.375, 0.08333, 0.375, 0.09217, 0.3125, 0.09217, 0.3125, 0.08333, 0.4375, 0.08333, 0.4375, 0.09217, 0.375, 0.09217, 0.375, 0.08333, 0.5, 0.08333, 0.5, 0.09217, 0.4375, 0.09217, 0.4375, 0.08333, 0.5625, 0.08333, 0.5625, 0.09217, 0.5, 0.09217, 0.5, 0.08333, 0.625, 0.08333, 0.625, 0.09217, 0.5625, 0.09217, 0.5625, 0.08333, 0.6875, 0.08333, 0.6875, 0.09217, 0.625, 0.09217, 0.625, 0.08333, 0.75, 0.08333, 0.75, 0.09217, 0.6875, 0.09217, 0.6875, 0.08333, 0.8125, 0.09217, 0.8125, 0.1207, 0.75, 0.1207, 0.75, 0.09217, 0.875, 0.09217, 0.875, 0.1207, 0.8125, 0.1207, 0.8125, 0.09217, 0.9375, 0.09217, 0.9375, 0.1207, 0.875, 0.1207, 0.875, 0.09217, 1.0, 0.09217, 1.0, 0.1207, 0.9375, 0.1207, 0.9375, 0.09217, 0.0625, 0.09217, 0.0625, 0.1207, 0.0, 0.1207, 0.0, 0.09217, 0.125, 0.09217, 0.125, 0.1207, 0.0625, 0.1207, 0.0625, 0.09217, 0.1875, 0.09217, 0.1875, 0.1207, 0.125, 0.1207, 0.125, 0.09217, 0.25, 0.09217, 0.25, 0.1207, 0.1875, 0.1207, 0.1875, 0.09217, 0.3125, 0.09217, 0.3125, 0.1207, 0.25, 0.1207, 0.25, 0.09217, 0.375, 0.09217, 0.375, 0.1207, 0.3125, 0.1207, 0.3125, 0.09217, 0.4375, 0.09217, 0.4375, 0.1207, 0.375, 0.1207, 0.375, 0.09217, 0.5, 0.09217, 0.5, 0.1207, 0.4375, 0.1207, 0.4375, 0.09217, 0.5625, 0.09217, 0.5625, 0.1207, 0.5, 0.1207, 0.5, 0.09217, 0.625, 0.09217, 0.625, 0.1207, 0.5625, 0.1207, 0.5625, 0.09217, 0.6875, 0.09217, 0.6875, 0.1207, 0.625, 0.1207, 0.625, 0.09217, 0.75, 0.09217, 0.75, 0.1207, 0.6875, 0.1207, 0.6875, 0.09217, 1.0, 0.8441, 1.0, 1.0, 0.9688, 1.0, 0.9688, 0.8441, 0.9688, 0.8441, 0.9688, 1.0, 0.9375, 1.0, 0.9375, 0.8441, 0.9375, 0.8441, 0.9375, 1.0, 0.9062, 1.0, 0.9062, 0.8441, 0.9062, 0.8441, 0.9062, 1.0, 0.875, 1.0, 0.875, 0.8441, 0.875, 0.8441, 0.875, 1.0, 0.8438, 1.0, 0.8438, 0.8441, 0.8438, 0.8441, 0.8438, 1.0, 0.8125, 1.0, 0.8125, 0.8441, 0.8125, 0.8441, 0.8125, 1.0, 0.7812, 1.0, 0.7812, 0.8441, 0.7812, 0.8441, 0.7812, 1.0, 0.75, 1.0, 0.75, 0.8441, 0.75, 0.8441, 0.75, 1.0, 0.7188, 1.0, 0.7187, 0.8441, 0.7187, 0.8441, 0.7188, 1.0, 0.6875, 1.0, 0.6875, 0.8441, 0.6875, 0.8441, 0.6875, 1.0, 0.6562, 1.0, 0.6562, 0.8441, 0.6562, 0.8441, 0.6562, 1.0, 0.625, 1.0, 0.625, 0.8441, 0.625, 0.8441, 0.625, 1.0, 0.5938, 1.0, 0.5938, 0.8441, 0.5938, 0.8441, 0.5938, 1.0, 0.5625, 1.0, 0.5625, 0.8441, 0.5625, 0.8441, 0.5625, 1.0, 0.5312, 1.0, 0.5312, 0.8441, 0.5312, 0.8441, 0.5312, 1.0, 0.5, 1.0, 0.5, 0.8441, 0.5, 0.8441, 0.5, 1.0, 0.4688, 1.0, 0.4688, 0.8441, 0.4688, 0.8441, 0.4688, 1.0, 0.4375, 1.0, 0.4375, 0.8441, 0.4375, 0.8441, 0.4375, 1.0, 0.4062, 1.0, 0.4062, 0.8441, 0.4062, 0.8441, 0.4062, 1.0, 0.375, 1.0, 0.375, 0.8441, 0.375, 0.8441, 0.375, 1.0, 0.3438, 1.0, 0.3438, 0.8441, 0.3438, 0.8441, 0.3438, 1.0, 0.3125, 1.0, 0.3125, 0.8441, 0.3125, 0.8441, 0.3125, 1.0, 0.2812, 1.0, 0.2812, 0.8441, 0.2812, 0.8441, 0.2812, 1.0, 0.25, 1.0, 0.25, 0.8441, 0.25, 0.8441, 0.25, 1.0, 0.2188, 1.0, 0.2188, 0.8441, 0.2188, 0.8441, 0.2188, 1.0, 0.1875, 1.0, 0.1875, 0.8441, 0.1875, 0.8441, 0.1875, 1.0, 0.1562, 1.0, 0.1562, 0.8441, 0.1562, 0.8441, 0.1562, 1.0, 0.125, 1.0, 0.125, 0.8441, 0.125, 0.8441, 0.125, 1.0, 0.09375, 1.0, 0.09375, 0.8441, 0.09375, 0.8441, 0.09375, 1.0, 0.0625, 1.0, 0.0625, 0.8441, 0.0625, 0.8441, 0.0625, 1.0, 0.03125, 1.0, 0.03125, 0.8441, 0.03125, 0.8441, 0.03125, 1.0, 0.0, 1.0, 1.786e-07, 0.8441, 0.75, 0.49, 0.7968, 0.4854, 0.8418, 0.4717, 0.8833, 0.4496, 0.9197, 0.4197, 0.9496, 0.3833, 0.9717, 0.3418, 0.9854, 0.2968, 0.99, 0.25, 0.9854, 0.2032, 0.9717, 0.1582, 0.9496, 0.1167, 0.9197, 0.08029, 0.8833, 0.05045, 0.8418, 0.02827, 0.7968, 0.01461, 0.75, 0.01, 0.7032, 0.01461, 0.6582, 0.02827, 0.6167, 0.05045, 0.5803, 0.08029, 0.5504, 0.1167, 0.5283, 0.1582, 0.5146, 0.2032, 0.51, 0.25, 0.5146, 0.2968, 0.5283, 0.3418, 0.5504, 0.3833, 0.5803, 0.4197, 0.6167, 0.4496, 0.6582, 0.4717, 0.7032, 0.4854, 0.03125, 0.5, 0.03125, 0.5941, -4.284e-08, 0.5941, 0.0, 0.5, 0.03125, 0.5941, 0.03125, 0.7191, -1.164e-08, 0.7191, -4.284e-08, 0.5941, 0.03125, 0.7191, 0.03125, 0.8441, 1.786e-07, 0.8441, -1.164e-08, 0.7191, 0.0625, 0.5, 0.0625, 0.5941, 0.03125, 0.5941, 0.03125, 0.5, 0.0625, 0.5941, 0.0625, 0.7191, 0.03125, 0.7191, 0.03125, 0.5941, 0.0625, 0.7191, 0.0625, 0.8441, 0.03125, 0.8441, 0.03125, 0.7191, 0.09375, 0.5, 0.09375, 0.5941, 0.0625, 0.5941, 0.0625, 0.5, 0.09375, 0.5941, 0.09375, 0.7191, 0.0625, 0.7191, 0.0625, 0.5941, 0.09375, 0.7191, 0.09375, 0.8441, 0.0625, 0.8441, 0.0625, 0.7191, 0.125, 0.5, 0.125, 0.5941, 0.09375, 0.5941, 0.09375, 0.5, 0.125, 0.5941, 0.125, 0.7191, 0.09375, 0.7191, 0.09375, 0.5941, 0.125, 0.7191, 0.125, 0.8441, 0.09375, 0.8441, 0.09375, 0.7191, 0.1562, 0.5, 0.1562, 0.5941, 0.125, 0.5941, 0.125, 0.5, 0.1562, 0.5941, 0.1562, 0.7191, 0.125, 0.7191, 0.125, 0.5941, 0.1562, 0.7191, 0.1562, 0.8441, 0.125, 0.8441, 0.125, 0.7191, 0.1875, 0.5, 0.1875, 0.5941, 0.1562, 0.5941, 0.1562, 0.5, 0.1875, 0.5941, 0.1875, 0.7191, 0.1562, 0.7191, 0.1562, 0.5941, 0.1875, 0.7191, 0.1875, 0.8441, 0.1562, 0.8441, 0.1562, 0.7191, 0.2188, 0.5, 0.2188, 0.5941, 0.1875, 0.5941, 0.1875, 0.5, 0.2188, 0.5941, 0.2188, 0.7191, 0.1875, 0.7191, 0.1875, 0.5941, 0.2188, 0.7191, 0.2188, 0.8441, 0.1875, 0.8441, 0.1875, 0.7191, 0.25, 0.5, 0.25, 0.5941, 0.2188, 0.5941, 0.2188, 0.5, 0.25, 0.5941, 0.25, 0.7191, 0.2188, 0.7191, 0.2188, 0.5941, 0.25, 0.7191, 0.25, 0.8441, 0.2188, 0.8441, 0.2188, 0.7191, 0.2812, 0.5, 0.2812, 0.5941, 0.25, 0.5941, 0.25, 0.5, 0.2812, 0.5941, 0.2812, 0.7191, 0.25, 0.7191, 0.25, 0.5941, 0.2812, 0.7191, 0.2812, 0.8441, 0.25, 0.8441, 0.25, 0.7191, 0.3125, 0.5, 0.3125, 0.5941, 0.2812, 0.5941, 0.2812, 0.5, 0.3125, 0.5941, 0.3125, 0.7191, 0.2812, 0.7191, 0.2812, 0.5941, 0.3125, 0.7191, 0.3125, 0.8441, 0.2812, 0.8441, 0.2812, 0.7191, 0.3438, 0.5, 0.3438, 0.5941, 0.3125, 0.5941, 0.3125, 0.5, 0.3438, 0.5941, 0.3438, 0.7191, 0.3125, 0.7191, 0.3125, 0.5941, 0.3438, 0.7191, 0.3438, 0.8441, 0.3125, 0.8441, 0.3125, 0.7191, 0.375, 0.5, 0.375, 0.5941, 0.3438, 0.5941, 0.3438, 0.5, 0.375, 0.5941, 0.375, 0.7191, 0.3438, 0.7191, 0.3438, 0.5941, 0.375, 0.7191, 0.375, 0.8441, 0.3438, 0.8441, 0.3438, 0.7191, 0.4062, 0.5, 0.4062, 0.5941, 0.375, 0.5941, 0.375, 0.5, 0.4062, 0.5941, 0.4063, 0.7191, 0.375, 0.7191, 0.375, 0.5941, 0.4063, 0.7191, 0.4062, 0.8441, 0.375, 0.8441, 0.375, 0.7191, 0.4375, 0.5, 0.4375, 0.5941, 0.4062, 0.5941, 0.4062, 0.5, 0.4375, 0.5941, 0.4375, 0.7191, 0.4063, 0.7191, 0.4062, 0.5941, 0.4375, 0.7191, 0.4375, 0.8441, 0.4062, 0.8441, 0.4063, 0.7191, 0.4688, 0.5, 0.4688, 0.5941, 0.4375, 0.5941, 0.4375, 0.5, 0.4688, 0.5941, 0.4688, 0.7191, 0.4375, 0.7191, 0.4375, 0.5941, 0.4688, 0.7191, 0.4688, 0.8441, 0.4375, 0.8441, 0.4375, 0.7191, 0.5, 0.5, 0.5, 0.5941, 0.4688, 0.5941, 0.4688, 0.5, 0.5, 0.5941, 0.5, 0.7191, 0.4688, 0.7191, 0.4688, 0.5941, 0.5, 0.7191, 0.5, 0.8441, 0.4688, 0.8441, 0.4688, 0.7191, 0.5312, 0.5, 0.5312, 0.5941, 0.5, 0.5941, 0.5, 0.5, 0.5312, 0.5941, 0.5312, 0.7191, 0.5, 0.7191, 0.5, 0.5941, 0.5312, 0.7191, 0.5312, 0.8441, 0.5, 0.8441, 0.5, 0.7191, 0.5625, 0.5, 0.5625, 0.5941, 0.5312, 0.5941, 0.5312, 0.5, 0.5625, 0.5941, 0.5625, 0.7191, 0.5312, 0.7191, 0.5312, 0.5941, 0.5625, 0.7191, 0.5625, 0.8441, 0.5312, 0.8441, 0.5312, 0.7191, 0.5938, 0.5, 0.5938, 0.5941, 0.5625, 0.5941, 0.5625, 0.5, 0.5938, 0.5941, 0.5937, 0.7191, 0.5625, 0.7191, 0.5625, 0.5941, 0.5937, 0.7191, 0.5938, 0.8441, 0.5625, 0.8441, 0.5625, 0.7191, 0.625, 0.5, 0.625, 0.5941, 0.5938, 0.5941, 0.5938, 0.5, 0.625, 0.5941, 0.625, 0.7191, 0.5937, 0.7191, 0.5938, 0.5941, 0.625, 0.7191, 0.625, 0.8441, 0.5938, 0.8441, 0.5937, 0.7191, 0.6562, 0.5, 0.6562, 0.5941, 0.625, 0.5941, 0.625, 0.5, 0.6562, 0.5941, 0.6563, 0.7191, 0.625, 0.7191, 0.625, 0.5941, 0.6563, 0.7191, 0.6562, 0.8441, 0.625, 0.8441, 0.625, 0.7191, 0.6875, 0.5, 0.6875, 0.5941, 0.6562, 0.5941, 0.6562, 0.5, 0.6875, 0.5941, 0.6875, 0.7191, 0.6563, 0.7191, 0.6562, 0.5941, 0.6875, 0.7191, 0.6875, 0.8441, 0.6562, 0.8441, 0.6563, 0.7191, 0.7188, 0.5, 0.7188, 0.5941, 0.6875, 0.5941, 0.6875, 0.5, 0.7188, 0.5941, 0.7187, 0.7191, 0.6875, 0.7191, 0.6875, 0.5941, 0.7187, 0.7191, 0.7187, 0.8441, 0.6875, 0.8441, 0.6875, 0.7191, 0.75, 0.5, 0.75, 0.5941, 0.7188, 0.5941, 0.7188, 0.5, 0.75, 0.5941, 0.75, 0.7191, 0.7187, 0.7191, 0.7188, 0.5941, 0.75, 0.7191, 0.75, 0.8441, 0.7187, 0.8441, 0.7187, 0.7191, 0.7812, 0.5, 0.7812, 0.5941, 0.75, 0.5941, 0.75, 0.5, 0.7812, 0.5941, 0.7812, 0.7191, 0.75, 0.7191, 0.75, 0.5941, 0.7812, 0.7191, 0.7812, 0.8441, 0.75, 0.8441, 0.75, 0.7191, 0.8125, 0.5, 0.8125, 0.5941, 0.7812, 0.5941, 0.7812, 0.5, 0.8125, 0.5941, 0.8125, 0.7191, 0.7812, 0.7191, 0.7812, 0.5941, 0.8125, 0.7191, 0.8125, 0.8441, 0.7812, 0.8441, 0.7812, 0.7191, 0.8438, 0.5, 0.8437, 0.5941, 0.8125, 0.5941, 0.8125, 0.5, 0.8437, 0.5941, 0.8437, 0.7191, 0.8125, 0.7191, 0.8125, 0.5941, 0.8437, 0.7191, 0.8438, 0.8441, 0.8125, 0.8441, 0.8125, 0.7191, 0.875, 0.5, 0.875, 0.5941, 0.8437, 0.5941, 0.8438, 0.5, 0.875, 0.5941, 0.875, 0.7191, 0.8437, 0.7191, 0.8437, 0.5941, 0.875, 0.7191, 0.875, 0.8441, 0.8438, 0.8441, 0.8437, 0.7191, 0.9062, 0.5, 0.9062, 0.5941, 0.875, 0.5941, 0.875, 0.5, 0.9062, 0.5941, 0.9062, 0.7191, 0.875, 0.7191, 0.875, 0.5941, 0.9062, 0.7191, 0.9062, 0.8441, 0.875, 0.8441, 0.875, 0.7191, 0.9375, 0.5, 0.9375, 0.5941, 0.9062, 0.5941, 0.9062, 0.5, 0.9375, 0.5941, 0.9375, 0.7191, 0.9062, 0.7191, 0.9062, 0.5941, 0.9375, 0.7191, 0.9375, 0.8441, 0.9062, 0.8441, 0.9062, 0.7191, 0.9688, 0.5, 0.9688, 0.5941, 0.9375, 0.5941, 0.9375, 0.5, 0.9688, 0.5941, 0.9688, 0.7191, 0.9375, 0.7191, 0.9375, 0.5941, 0.9688, 0.7191, 0.9688, 0.8441, 0.9375, 0.8441, 0.9375, 0.7191, 1.0, 0.5, 1.0, 0.5941, 0.9688, 0.5941, 0.9688, 0.5, 1.0, 0.5941, 1.0, 0.7191, 0.9688, 0.7191, 0.9688, 0.5941, 1.0, 0.7191, 1.0, 0.8441, 0.9688, 0.8441, 0.9688, 0.7191, 0.2968, 0.4854, 0.25, 0.49, 0.2475, 0.2522, 0.25, 0.49, 0.2032, 0.4854, 0.2475, 0.2522, 0.2032, 0.4854, 0.1582, 0.4717, 0.2475, 0.2522, 0.1582, 0.4717, 0.1167, 0.4496, 0.2475, 0.2522, 0.1167, 0.4496, 0.08029, 0.4197, 0.2475, 0.2522, 0.08029, 0.4197, 0.05045, 0.3833, 0.2475, 0.2522, 0.05045, 0.3833, 0.02827, 0.3418, 0.2475, 0.2522, 0.02827, 0.3418, 0.01461, 0.2968, 0.2475, 0.2522, 0.01461, 0.2968, 0.01, 0.25, 0.2475, 0.2522, 0.01, 0.25, 0.01461, 0.2032, 0.2475, 0.2522, 0.01461, 0.2032, 0.02827, 0.1582, 0.2475, 0.2522, 0.02827, 0.1582, 0.05045, 0.1167, 0.2475, 0.2522, 0.05045, 0.1167, 0.08029, 0.08029, 0.2475, 0.2522, 0.08029, 0.08029, 0.1167, 0.05045, 0.2475, 0.2522, 0.1167, 0.05045, 0.1582, 0.02827, 0.2475, 0.2522, 0.1582, 0.02827, 0.2032, 0.01461, 0.2475, 0.2522, 0.2032, 0.01461, 0.25, 0.01, 0.2475, 0.2522, 0.25, 0.01, 0.2968, 0.01461, 0.2475, 0.2522, 0.2968, 0.01461, 0.3418, 0.02827, 0.2475, 0.2522, 0.3418, 0.02827, 0.3833, 0.05045, 0.2475, 0.2522, 0.3833, 0.05045, 0.4197, 0.08029, 0.2475, 0.2522, 0.4197, 0.08029, 0.4496, 0.1167, 0.2475, 0.2522, 0.4496, 0.1167, 0.4717, 0.1582, 0.2475, 0.2522, 0.4717, 0.1582, 0.4854, 0.2032, 0.2475, 0.2522, 0.4854, 0.2032, 0.49, 0.25, 0.2475, 0.2522, 0.49, 0.25, 0.4854, 0.2968, 0.2475, 0.2522, 0.4854, 0.2968, 0.4717, 0.3418, 0.2475, 0.2522, 0.4717, 0.3418, 0.4496, 0.3833, 0.2475, 0.2522, 0.4496, 0.3833, 0.4197, 0.4197, 0.2475, 0.2522, 0.4197, 0.4197, 0.3833, 0.4496, 0.2475, 0.2522, 0.3833, 0.4496, 0.3418, 0.4717, 0.2475, 0.2522, 0.3418, 0.4717, 0.2968, 0.4854, 0.2475, 0.2522])
me_sphere_001.materials.append(mat_apple_stock)
me_sphere_001.materials.append(mat_stem_stock)
me_sphere_001.use_remesh_fix_poles = True
me_sphere_001.use_remesh_preserve_attributes = False
me_sphere_001.use_mirror_vertex_groups = False
me_sphere_001.update()
me_cube = bpy.data.meshes.new('Cube')
me_cube.from_pydata([(-0.4936, -0.04092, -0.06493), (-0.4973, -0.04092, 0.07543), (-0.4936, 0.04092, -0.06493), (-0.4973, 0.04092, 0.07543), (0.4708, -0.04092, -0.0845), (0.4665, -0.04092, 0.1157), (0.4708, 0.04092, -0.0845), (0.4665, 0.04092, 0.1157), (0.3256, 0.04092, -0.0845), (0.1628, 0.04092, -0.0845), (0.0, 0.04092, -0.0845), (-0.1628, 0.04092, -0.0845), (-0.3256, 0.04092, -0.0845), (-0.3256, 0.04092, 0.1351), (-0.1628, 0.04092, 0.1179), (0.0, 0.04092, 0.1028), (0.1628, 0.04092, 0.09203), (0.3256, 0.04092, 0.09208), (-0.3256, -0.04092, -0.0845), (-0.1628, -0.04092, -0.0845), (0.0, -0.04092, -0.0845), (0.1628, -0.04092, -0.0845), (0.3256, -0.04092, -0.0845), (0.3256, -0.04092, 0.09208), (0.1628, -0.04092, 0.09203), (0.0, -0.04092, 0.1028), (-0.1628, -0.04092, 0.1179), (-0.3256, -0.04092, 0.1351), (-0.4241, 0.04092, -0.0845), (-0.4241, -0.04092, 0.1175), (-0.4241, 0.04092, 0.1175), (-0.4241, -0.04092, -0.0845), (0.4534, 0.04092, 0.1138), (0.4573, -0.04092, -0.0845), (0.4573, 0.04092, -0.0845), (0.4534, -0.04092, 0.1138), (-0.4936, -0.004888, -0.06493), (-0.4936, 0.004888, -0.06493), (-0.4973, 0.004888, 0.07543), (-0.4973, -0.004888, 0.07543), (0.4863, 0.004887, -0.0845), (0.4863, -0.004887, -0.0845), (0.482, -0.004887, 0.1157), (0.482, 0.004887, 0.1157), (0.3256, -0.004888, 0.09208), (0.3256, 0.004888, 0.09208), (0.1628, -0.004888, 0.09203), (0.1628, 0.004888, 0.09203), (0.0, -0.004888, 0.1028), (0.0, 0.004888, 0.1028), (-0.1628, -0.004888, 0.1179), (-0.1628, 0.004888, 0.1179), (-0.3256, -0.004888, 0.1351), (-0.3256, 0.004888, 0.1351), (-0.3256, -0.004888, -0.0845), (-0.3256, 0.004888, -0.0845), (-0.1628, -0.004888, -0.0845), (-0.1628, 0.004888, -0.0845), (0.0, -0.004888, -0.0845), (0.0, 0.004888, -0.0845), (0.1628, -0.004888, -0.0845), (0.1628, 0.004888, -0.0845), (0.3256, -0.004888, -0.0845), (0.3256, 0.004888, -0.0845), (-0.4241, 0.004888, -0.0845), (-0.4241, -0.004888, -0.0845), (-0.4241, 0.004888, 0.1175), (-0.4241, -0.004888, 0.1175), (0.4688, 0.004887, 0.1138), (0.4688, -0.004887, 0.1138), (0.4728, 0.004887, -0.0845), (0.4728, -0.004887, -0.0845)], [], [(30, 3, 38, 66), (34, 32, 7, 6), (42, 69, 35, 5), (31, 29, 1, 0), (34, 6, 40, 70), (6, 7, 43, 40), (17, 16, 47, 45), (32, 17, 45, 68), (16, 15, 49, 47), (15, 14, 51, 49), (14, 13, 53, 51), (12, 11, 57, 55), (28, 12, 55, 64), (11, 10, 59, 57), (10, 9, 61, 59), (9, 8, 63, 61), (33, 35, 23, 22), (22, 23, 24, 21), (21, 24, 25, 20), (20, 25, 26, 19), (19, 26, 27, 18), (28, 30, 13, 12), (12, 13, 14, 11), (11, 14, 15, 10), (10, 15, 16, 9), (9, 16, 17, 8), (2, 3, 30, 28), (37, 38, 3, 2), (13, 30, 66, 53), (18, 27, 29, 31), (4, 5, 35, 33), (7, 32, 68, 43), (8, 34, 70, 63), (8, 17, 32, 34), (44, 46, 24, 23), (54, 56, 19, 18), (36, 65, 31, 0), (62, 71, 33, 22), (60, 62, 22, 21), (58, 60, 21, 20), (56, 58, 20, 19), (65, 54, 18, 31), (52, 67, 29, 27), (50, 52, 27, 26), (48, 50, 26, 25), (46, 48, 25, 24), (69, 44, 23, 35), (67, 39, 1, 29), (41, 42, 5, 4), (71, 41, 4, 33), (2, 28, 64, 37), (71, 62, 63, 70), (69, 42, 43, 68), (67, 52, 53, 66), (65, 36, 37, 64), (62, 60, 61, 63), (60, 58, 59, 61), (58, 56, 57, 59), (56, 54, 55, 57), (54, 65, 64, 55), (52, 50, 51, 53), (50, 48, 49, 51), (48, 46, 47, 49), (46, 44, 45, 47), (44, 69, 68, 45), (39, 67, 66, 38), (41, 71, 70, 40), (42, 41, 40, 43), (38, 37, 36, 39), (0, 1, 39, 36)])
me_cube.polygons.foreach_set('use_smooth', [True] * 70)
_uv = me_cube.uv_layers.new(name='UVMap')
_uv.uv.foreach_set('vector', [0.8585, 0.5, 0.875, 0.5, 0.875, 0.6101, 0.8585, 0.6101, 0.375, 0.4966, 0.625, 0.4966, 0.625, 0.5, 0.375, 0.5, 0.625, 0.6399, 0.6284, 0.6399, 0.6284, 0.75, 0.625, 0.75, 0.375, 0.9835, 0.625, 0.9835, 0.625, 1.0, 0.375, 1.0, 0.3716, 0.5, 0.375, 0.5, 0.375, 0.6101, 0.3716, 0.6101, 0.375, 0.5, 0.625, 0.5, 0.625, 0.6101, 0.375, 0.6101, 0.6667, 0.5, 0.7083, 0.5, 0.7083, 0.6101, 0.6667, 0.6101, 0.6284, 0.5, 0.6667, 0.5, 0.6667, 0.6101, 0.6284, 0.6101, 0.7083, 0.5, 0.75, 0.5, 0.75, 0.6101, 0.7083, 0.6101, 0.75, 0.5, 0.7917, 0.5, 0.7917, 0.6101, 0.75, 0.6101, 0.7917, 0.5, 0.8333, 0.5, 0.8333, 0.6101, 0.7917, 0.6101, 0.1667, 0.5, 0.2083, 0.5, 0.2083, 0.6101, 0.1667, 0.6101, 0.1415, 0.5, 0.1667, 0.5, 0.1667, 0.6101, 0.1415, 0.6101, 0.2083, 0.5, 0.25, 0.5, 0.25, 0.6101, 0.2083, 0.6101, 0.25, 0.5, 0.2917, 0.5, 0.2917, 0.6101, 0.25, 0.6101, 0.2917, 0.5, 0.3333, 0.5, 0.3333, 0.6101, 0.2917, 0.6101, 0.375, 0.7534, 0.625, 0.7534, 0.625, 0.7917, 0.375, 0.7917, 0.375, 0.7917, 0.625, 0.7917, 0.625, 0.8333, 0.375, 0.8333, 0.375, 0.8333, 0.625, 0.8333, 0.625, 0.875, 0.375, 0.875, 0.375, 0.875, 0.625, 0.875, 0.625, 0.9167, 0.375, 0.9167, 0.375, 0.9167, 0.625, 0.9167, 0.625, 0.9583, 0.375, 0.9583, 0.375, 0.2665, 0.625, 0.2665, 0.625, 0.2917, 0.375, 0.2917, 0.375, 0.2917, 0.625, 0.2917, 0.625, 0.3333, 0.375, 0.3333, 0.375, 0.3333, 0.625, 0.3333, 0.625, 0.375, 0.375, 0.375, 0.375, 0.375, 0.625, 0.375, 0.625, 0.4167, 0.375, 0.4167, 0.375, 0.4167, 0.625, 0.4167, 0.625, 0.4583, 0.375, 0.4583, 0.375, 0.25, 0.625, 0.25, 0.625, 0.2665, 0.375, 0.2665, 0.375, 0.1399, 0.625, 0.1399, 0.625, 0.25, 0.375, 0.25, 0.8333, 0.5, 0.8585, 0.5, 0.8585, 0.6101, 0.8333, 0.6101, 0.375, 0.9583, 0.625, 0.9583, 0.625, 0.9835, 0.375, 0.9835, 0.375, 0.75, 0.625, 0.75, 0.625, 0.7534, 0.375, 0.7534, 0.625, 0.5, 0.6284, 0.5, 0.6284, 0.6101, 0.625, 0.6101, 0.3333, 0.5, 0.3716, 0.5, 0.3716, 0.6101, 0.3333, 0.6101, 0.375, 0.4583, 0.625, 0.4583, 0.625, 0.4966, 0.375, 0.4966, 0.6667, 0.6399, 0.7083, 0.6399, 0.7083, 0.75, 0.6667, 0.75, 0.1667, 0.6399, 0.2083, 0.6399, 0.2083, 0.75, 0.1667, 0.75, 0.125, 0.6399, 0.1415, 0.6399, 0.1415, 0.75, 0.125, 0.75, 0.3333, 0.6399, 0.3716, 0.6399, 0.3716, 0.75, 0.3333, 0.75, 0.2917, 0.6399, 0.3333, 0.6399, 0.3333, 0.75, 0.2917, 0.75, 0.25, 0.6399, 0.2917, 0.6399, 0.2917, 0.75, 0.25, 0.75, 0.2083, 0.6399, 0.25, 0.6399, 0.25, 0.75, 0.2083, 0.75, 0.1415, 0.6399, 0.1667, 0.6399, 0.1667, 0.75, 0.1415, 0.75, 0.8333, 0.6399, 0.8585, 0.6399, 0.8585, 0.75, 0.8333, 0.75, 0.7917, 0.6399, 0.8333, 0.6399, 0.8333, 0.75, 0.7917, 0.75, 0.75, 0.6399, 0.7917, 0.6399, 0.7917, 0.75, 0.75, 0.75, 0.7083, 0.6399, 0.75, 0.6399, 0.75, 0.75, 0.7083, 0.75, 0.6284, 0.6399, 0.6667, 0.6399, 0.6667, 0.75, 0.6284, 0.75, 0.8585, 0.6399, 0.875, 0.6399, 0.875, 0.75, 0.8585, 0.75, 0.375, 0.6399, 0.625, 0.6399, 0.625, 0.75, 0.375, 0.75, 0.3716, 0.6399, 0.375, 0.6399, 0.375, 0.75, 0.3716, 0.75, 0.125, 0.5, 0.1415, 0.5, 0.1415, 0.6101, 0.125, 0.6101, 0.3716, 0.6399, 0.3333, 0.6399, 0.3333, 0.6101, 0.3716, 0.6101, 0.6284, 0.6399, 0.625, 0.6399, 0.625, 0.6101, 0.6284, 0.6101, 0.8585, 0.6399, 0.8333, 0.6399, 0.8333, 0.6101, 0.8585, 0.6101, 0.1415, 0.6399, 0.125, 0.6399, 0.125, 0.6101, 0.1415, 0.6101, 0.3333, 0.6399, 0.2917, 0.6399, 0.2917, 0.6101, 0.3333, 0.6101, 0.2917, 0.6399, 0.25, 0.6399, 0.25, 0.6101, 0.2917, 0.6101, 0.25, 0.6399, 0.2083, 0.6399, 0.2083, 0.6101, 0.25, 0.6101, 0.2083, 0.6399, 0.1667, 0.6399, 0.1667, 0.6101, 0.2083, 0.6101, 0.1667, 0.6399, 0.1415, 0.6399, 0.1415, 0.6101, 0.1667, 0.6101, 0.8333, 0.6399, 0.7917, 0.6399, 0.7917, 0.6101, 0.8333, 0.6101, 0.7917, 0.6399, 0.75, 0.6399, 0.75, 0.6101, 0.7917, 0.6101, 0.75, 0.6399, 0.7083, 0.6399, 0.7083, 0.6101, 0.75, 0.6101, 0.7083, 0.6399, 0.6667, 0.6399, 0.6667, 0.6101, 0.7083, 0.6101, 0.6667, 0.6399, 0.6284, 0.6399, 0.6284, 0.6101, 0.6667, 0.6101, 0.875, 0.6399, 0.8585, 0.6399, 0.8585, 0.6101, 0.875, 0.6101, 0.375, 0.6399, 0.3716, 0.6399, 0.3716, 0.6101, 0.375, 0.6101, 0.625, 0.6399, 0.375, 0.6399, 0.375, 0.6101, 0.625, 0.6101, 0.625, 0.1399, 0.375, 0.1399, 0.375, 0.1101, 0.625, 0.1101, 0.375, 0.0, 0.625, 0.0, 0.625, 0.1101, 0.375, 0.1101])
me_cube.use_remesh_fix_poles = True
me_cube.use_remesh_preserve_attributes = False
me_cube.use_mirror_vertex_groups = False
me_cube.update()
me_cube_002 = bpy.data.meshes.new('Cube.002')
me_cube_002.from_pydata([(-10.0, -5.364e-07, -10.81), (-10.0, -6.78, 10.81), (-10.0, 6.78, 10.81), (10.44, -5.364e-07, -7.101), (-6.0, -5.364e-07, -10.81), (-6.0, 6.78, 10.81), (2.0, 6.78, 10.81), (2.0, -5.364e-07, -10.81), (2.0, -6.78, 10.81), (-6.0, -6.78, 10.81), (8.055, 6.78, 9.045), (8.018, -5.364e-07, -9.576), (8.055, -6.78, 9.045), (10.04, -6.78, -1.567), (8.396, -6.78, 7.825), (9.902, -6.78, -0.1728), (9.689, -6.78, 1.441), (9.411, -6.78, 3.163), (9.088, -6.78, 4.878), (8.742, -6.78, 6.468), (8.396, 6.78, 7.825), (10.04, 6.78, -1.567), (8.742, 6.78, 6.468), (9.088, 6.78, 4.878), (9.411, 6.78, 3.163), (9.689, 6.78, 1.441), (9.902, 6.78, -0.1728), (7.293, 6.78, 9.701), (4.497, 6.78, 10.81), (6.684, 6.78, 10.13), (5.939, 6.78, 10.49), (5.171, 6.78, 10.73), (4.497, -5.364e-07, -10.81), (7.336, -5.364e-07, -9.994), (5.174, -5.364e-07, -10.75), (5.951, -5.364e-07, -10.57), (6.71, -5.364e-07, -10.31), (4.497, -6.78, 10.81), (7.293, -6.78, 9.701), (5.171, -6.78, 10.73), (5.939, -6.78, 10.49), (6.684, -6.78, 10.13), (-1.555, -5.364e-07, -10.81), (-2.445, -5.364e-07, -10.81), (-1.852, -5.364e-07, -10.81), (-2.148, -5.364e-07, -10.81), (-1.555, 6.78, 10.81), (-2.445, 6.78, 10.81), (-1.852, 6.78, 10.81), (-2.148, 6.78, 10.81), (-2.445, -6.78, 10.81), (-1.555, -6.78, 10.81), (-2.148, -6.78, 10.81), (-1.852, -6.78, 10.81)], [], [(0, 1, 2), (3, 13, 15, 16, 17, 18, 19, 14, 12, 11), (4, 9, 1, 0), (5, 2, 1, 9), (33, 27, 10, 11), (10, 27, 38, 12), (6, 46, 51, 8), (11, 12, 38, 33), (43, 50, 9, 4), (47, 5, 9, 50), (0, 2, 5, 4), (42, 46, 6, 7), (7, 8, 51, 42), (28, 6, 8, 37), (11, 10, 20, 22, 23, 24, 25, 26, 21, 3), (3, 21, 13), (32, 37, 8, 7), (20, 14, 19, 22), (22, 19, 18, 23), (23, 18, 17, 24), (24, 17, 16, 25), (25, 16, 15, 26), (26, 15, 13, 21), (20, 10, 12, 14), (28, 37, 39, 31), (31, 39, 40, 30), (30, 40, 41, 29), (29, 41, 38, 27), (37, 32, 34, 39), (39, 34, 35, 40), (40, 35, 36, 41), (41, 36, 33, 38), (27, 33, 36, 29), (29, 36, 35, 30), (30, 35, 34, 31), (31, 34, 32, 28), (7, 6, 28, 32), (47, 50, 52, 49), (49, 52, 53, 48), (48, 53, 51, 46), (46, 42, 44, 48), (48, 44, 45, 49), (49, 45, 43, 47), (50, 43, 45, 52), (52, 45, 44, 53), (53, 44, 42, 51), (4, 5, 47, 43)])
_uv = me_cube_002.uv_layers.new(name='UVMap')
_uv.uv.foreach_set('vector', [0.375, 0.0, 0.625, 0.0, 0.625, 0.25, 0.375, 0.75, 0.5092, 0.75, 0.5428, 0.7501, 0.5808, 0.7506, 0.6198, 0.7514, 0.6277, 0.7531, 0.6338, 0.7548, 0.625, 0.7698, 0.625, 0.775, 0.375, 0.775, 0.375, 0.95, 0.625, 0.95, 0.625, 1.0, 0.375, 1.0, 0.825, 0.5, 0.875, 0.5, 0.875, 0.75, 0.825, 0.75, 0.375, 0.4665, 0.625, 0.4657, 0.625, 0.475, 0.375, 0.475, 0.65, 0.5, 0.6593, 0.5, 0.6593, 0.75, 0.65, 0.75, 0.725, 0.5, 0.7694, 0.5, 0.7694, 0.75, 0.725, 0.75, 0.375, 0.775, 0.625, 0.775, 0.625, 0.7843, 0.375, 0.7835, 0.375, 0.9056, 0.625, 0.9056, 0.625, 0.95, 0.375, 0.95, 0.7806, 0.5, 0.825, 0.5, 0.825, 0.75, 0.7806, 0.75, 0.375, 0.25, 0.625, 0.25, 0.625, 0.3, 0.375, 0.3, 0.375, 0.3556, 0.625, 0.3556, 0.625, 0.4, 0.375, 0.4, 0.375, 0.85, 0.625, 0.85, 0.625, 0.8944, 0.375, 0.8944, 0.6938, 0.5, 0.725, 0.5, 0.725, 0.75, 0.6938, 0.75, 0.375, 0.475, 0.625, 0.475, 0.625, 0.4802, 0.6338, 0.4952, 0.6277, 0.4969, 0.6198, 0.4986, 0.5808, 0.4994, 0.5428, 0.4999, 0.5092, 0.5, 0.375, 0.5, 0.375, 0.5, 0.5092, 0.5, 0.5092, 0.75, 0.375, 0.8188, 0.625, 0.8188, 0.625, 0.85, 0.375, 0.85, 0.6448, 0.5, 0.6448, 0.75, 0.6338, 0.7548, 0.6338, 0.4952, 0.6338, 0.4952, 0.6338, 0.7548, 0.6277, 0.7531, 0.6277, 0.4969, 0.6277, 0.4969, 0.6277, 0.7531, 0.6198, 0.7514, 0.6198, 0.4986, 0.6198, 0.4986, 0.6198, 0.7514, 0.5808, 0.7506, 0.5808, 0.4994, 0.5808, 0.4994, 0.5808, 0.7506, 0.5428, 0.7501, 0.5428, 0.4999, 0.5428, 0.4999, 0.5428, 0.7501, 0.5092, 0.75, 0.5092, 0.5, 0.6448, 0.5, 0.65, 0.5, 0.65, 0.75, 0.6448, 0.75, 0.6938, 0.5, 0.6938, 0.75, 0.6854, 0.75, 0.6854, 0.5, 0.6854, 0.5, 0.6854, 0.75, 0.675, 0.75, 0.675, 0.5, 0.675, 0.5, 0.675, 0.75, 0.6661, 0.75, 0.6661, 0.5, 0.6661, 0.5, 0.6661, 0.75, 0.6593, 0.75, 0.6593, 0.5, 0.625, 0.8188, 0.375, 0.8188, 0.3756, 0.8103, 0.6242, 0.8104, 0.6242, 0.8104, 0.3756, 0.8103, 0.3773, 0.8, 0.6219, 0.8, 0.6219, 0.8, 0.3773, 0.8, 0.3757, 0.7912, 0.6241, 0.7917, 0.6241, 0.7917, 0.3757, 0.7912, 0.375, 0.7835, 0.625, 0.7843, 0.625, 0.4657, 0.375, 0.4665, 0.3757, 0.4588, 0.6241, 0.4583, 0.6241, 0.4583, 0.3757, 0.4588, 0.3773, 0.45, 0.6219, 0.45, 0.6219, 0.45, 0.3773, 0.45, 0.3756, 0.4397, 0.6242, 0.4396, 0.6242, 0.4396, 0.3756, 0.4397, 0.375, 0.4312, 0.625, 0.4312, 0.375, 0.4, 0.625, 0.4, 0.625, 0.4312, 0.375, 0.4312, 0.7806, 0.5, 0.7806, 0.75, 0.7769, 0.75, 0.7769, 0.5, 0.7769, 0.5, 0.7769, 0.75, 0.7731, 0.75, 0.7731, 0.5, 0.7731, 0.5, 0.7731, 0.75, 0.7694, 0.75, 0.7694, 0.5, 0.625, 0.3556, 0.375, 0.3556, 0.375, 0.3519, 0.625, 0.3519, 0.625, 0.3519, 0.375, 0.3519, 0.375, 0.3481, 0.625, 0.3481, 0.625, 0.3481, 0.375, 0.3481, 0.375, 0.3444, 0.625, 0.3444, 0.625, 0.9056, 0.375, 0.9056, 0.375, 0.9019, 0.625, 0.9019, 0.625, 0.9019, 0.375, 0.9019, 0.375, 0.8981, 0.625, 0.8981, 0.625, 0.8981, 0.375, 0.8981, 0.375, 0.8944, 0.625, 0.8944, 0.375, 0.3, 0.625, 0.3, 0.625, 0.3444, 0.375, 0.3444])
me_cube_002.use_remesh_fix_poles = True
me_cube_002.use_remesh_preserve_attributes = False
me_cube_002.use_mirror_vertex_groups = False
me_cube_002.update()

# ---- objects
ob_camera = bpy.data.objects.new('Camera', cam_camera)
ob_apple = bpy.data.objects.new('Apple', me_sphere_001)
ob_trilamp_back = bpy.data.objects.new('TriLamp-Back', light_trilamp_back)
ob_trilamp_fill = bpy.data.objects.new('TriLamp-Fill', light_trilamp_fill)
ob_trilamp_key = bpy.data.objects.new('TriLamp-Key', light_trilamp_key)
ob_empty = bpy.data.objects.new('Empty', None)
ob_empty_001 = bpy.data.objects.new('Empty.001', None)
ob_handle = bpy.data.objects.new('Handle', me_cube)
ob_cube = bpy.data.objects.new('Cube', me_cube_002)

# ---- transforms, parenting, visibility, modifiers, constraints
ob_camera.location = (2.053, -0.3708, 2.151)
ob_camera.rotation_euler = (0.8866, -1.952e-06, 7.645)
ob_camera.lock_rotations_4d = False
ob_camera.empty_display_type = 'ARROWS'
ob_camera.color = (0.0, 0.0, 0.0, 0.0)
ob_camera.display_type = 'WIRE'
ob_camera.lineart.crease_threshold = 0.0
ob_apple.location = (0.0, 0.0, 0.3526)
ob_apple.lineart.crease_threshold = 0.0
_m = ob_apple.modifiers.new('Subdivision', 'SUBSURF')
_m.uv_smooth = 'PRESERVE_CORNERS'
_m.levels = 3
_m.render_levels = 3
_m.show_only_control_edges = False
ob_trilamp_back.location = (-4.395, -0.9131, 5.0)
ob_trilamp_back.lineart.crease_threshold = 0.0
_c = ob_trilamp_back.constraints.new('TRACK_TO'); _c.name = 'Track To'
_c.target = ob_apple
ob_trilamp_fill.location = (4.487, 0.136, 5.0)
ob_trilamp_fill.lineart.crease_threshold = 0.0
_c = ob_trilamp_fill.constraints.new('TRACK_TO'); _c.name = 'Track To'
_c.target = ob_apple
ob_trilamp_key.location = (1.589, -4.198, 5.0)
ob_trilamp_key.lineart.crease_threshold = 0.0
_c = ob_trilamp_key.constraints.new('TRACK_TO'); _c.name = 'Track To'
_c.target = ob_apple
ob_empty.location = (0.0004887, 0.002232, -0.06057)
ob_empty.rotation_euler = (1.571, 0.0, 0.0)
ob_empty.scale = (0.4073, 0.4073, 0.4073)
ob_empty.empty_display_type = 'IMAGE'
ob_empty.empty_display_size = 5.0
ob_empty.empty_image_depth = 'FRONT'
ob_empty.use_empty_image_alpha = True
ob_empty.color = (1.0, 1.0, 1.0, 0.252)
ob_empty.lineart.crease_threshold = 0.0
ob_empty_001.location = (0.0004887, -0.349, -0.1898)
ob_empty_001.rotation_euler = (3.142, -0.0, 0.0)
ob_empty_001.scale = (0.4073, 0.4073, 0.4073)
ob_empty_001.empty_display_type = 'IMAGE'
ob_empty_001.empty_display_size = 5.0
ob_empty_001.empty_image_depth = 'FRONT'
ob_empty_001.use_empty_image_alpha = True
ob_empty_001.color = (1.0, 1.0, 1.0, 0.4553)
ob_empty_001.lineart.crease_threshold = 0.0
ob_handle.location = (-0.3668, 0.0, 0.2976)
ob_handle.rotation_euler = (-0.0, 3.142, 3.142)
ob_handle.scale = (1.028, 1.0, 1.0)
ob_handle.lineart.crease_threshold = 0.0
_m = ob_handle.modifiers.new('Subdivision', 'SUBSURF')
_m.uv_smooth = 'PRESERVE_CORNERS'
_m.levels = 3
_m.render_levels = 3
_m.show_only_control_edges = False
ob_cube.location = (0.2608, 0.0, 0.3099)
ob_cube.scale = (0.0627, 0.00113, 0.00654)
ob_cube.lineart.crease_threshold = 0.0

# ---- collection membership
col_collection.objects.link(ob_camera)
col_collection.objects.link(ob_apple)
col_collection.objects.link(ob_trilamp_back)
col_collection.objects.link(ob_trilamp_fill)
col_collection.objects.link(ob_trilamp_key)
col_collection.objects.link(ob_empty)
col_collection.objects.link(ob_empty_001)
col_collection.objects.link(ob_handle)
col_collection.objects.link(ob_cube)

# ---- scene / render settings (as saved in the file)
scene.camera = ob_camera
scene.frame_start = 1; scene.frame_end = 250; scene.frame_set(0)
scene.render.engine = 'CYCLES'
scene.render.fps = 30
scene.cycles.feature_set = 'EXPERIMENTAL'
scene.cycles.use_denoising = False
scene.cycles.samples = 128
scene.cycles.sampling_pattern = 'TABULATED_SOBOL'
scene.cycles.use_adaptive_sampling = False
scene.cycles.use_light_tree = False
scene.eevee.taa_samples = 32
scene.view_settings.view_transform = 'Standard'
scene.unit_settings.scale_length = 0.1
bpy.context.view_layer.update()
